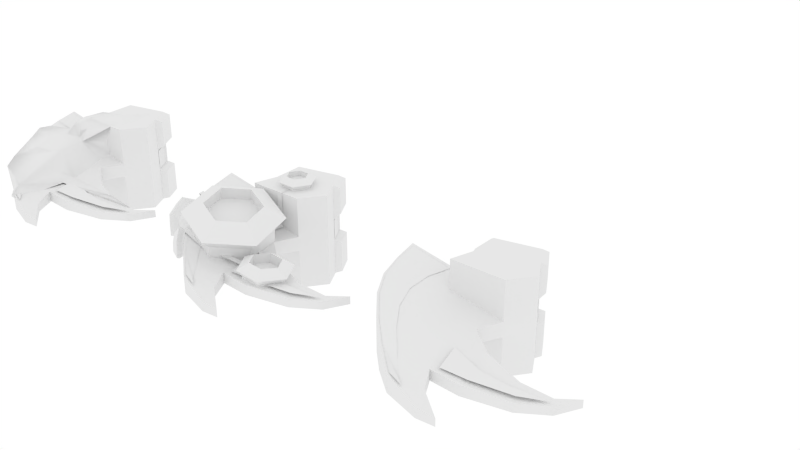 # Source: Explosive_Spinner_Blade.blend  (saved by Blender 2.78.0; exported with 4.5.12 LTS)
import bpy
from mathutils import Matrix  # noqa: F401  (used for matrix-valued properties, if any)

bpy.ops.wm.read_factory_settings(use_empty=True)
scene = bpy.context.scene
scene.name = 'Scene'

# ---- collections
col_collection_1 = bpy.data.collections.new('Collection 1'); scene.collection.children.link(col_collection_1)

# ---- materials (node trees are filled in below, after node groups)
mat_deadly_spinner = bpy.data.materials.new('Deadly Spinner')
mat_deadly_spinner.alpha_threshold = 0.0
mat_deadly_spinner.use_transparent_shadow = False
mat_deadly_spinner.roughness = 0.5

# ---- material node trees

# ---- world
world_world = bpy.data.worlds.new('World'); scene.world = world_world
world_world.color = (1.0, 1.0, 1.0)
world_world.use_sun_shadow = False
world_world.sun_shadow_jitter_overblur = 0.0
world_world.cycles.sampling_method = 'NONE'
world_world.cycles.sample_map_resolution = 256

# ---- meshes
me_explosive_spinner_blade_005 = bpy.data.meshes.new('Explosive Spinner Blade.005')
me_explosive_spinner_blade_005.from_pydata([(-1.592, 0.09765, 0.01477), (-1.547, 0.09242, 0.07225), (-1.335, 0.1367, -0.1815), (-1.29, 0.1315, -0.124), (-1.53, 0.09178, 0.05927), (-1.546, 0.08552, 0.101), (-1.342, 0.07825, 0.1262), (-1.357, 0.07199, 0.168), (-1.53, 0.03003, 0.6839), (-1.5, 0.02779, 0.6951), (-1.34, 0.07404, 0.1935), (-1.311, 0.07181, 0.2047), (-1.556, 0.1473, -0.2306), (-1.606, 0.1392, -0.1854), (-1.592, 0.0956, 0.02632), (-1.636, 0.09548, 0.03175), (-1.56, 0.04163, 0.6549), (-1.516, 0.04175, 0.6495), (-1.622, 0.08893, 0.1496), (-1.577, 0.08905, 0.1442), (-1.556, 0.06157, -0.2306), (-1.606, 0.05343, -0.1854), (-1.18, 0.2191, -0.4701), (-1.229, 0.2206, -0.46), (-1.182, 0.18, -0.3326), (-1.226, 0.1799, -0.3271), (-1.132, 0.09586, -0.4834), (-1.176, 0.08112, -0.4755), (-1.269, 0.08868, 0.1341), (-1.277, 0.07747, 0.1768), (-1.044, 0.1065, 0.1806), (-1.042, 0.09603, 0.2252), (-1.044, 0.3643, 0.1806), (-1.042, 0.3634, 0.2252), (-0.9416, 0.3643, 0.1806), (-0.9402, 0.3634, 0.2252)], [], [(0, 1, 3, 2), (4, 5, 7, 6), (8, 9, 11, 10), (12, 13, 15, 14), (19, 18, 16, 17), (13, 12, 20, 21), (22, 23, 25, 24), (23, 22, 26, 27), (28, 29, 31, 30), (30, 31, 33, 32), (32, 33, 35, 34)])
_ca = me_explosive_spinner_blade_005.color_attributes.new('Col', 'BYTE_COLOR', 'CORNER')
_ca.data.foreach_set('color', [0.0, 0.0, 1.0, 1.0, 0.0, 0.0, 1.0, 1.0, 0.0, 0.0, 1.0, 1.0, 0.0, 0.0, 1.0, 1.0, 0.0, 0.0, 1.0, 1.0, 0.0, 0.0, 1.0, 1.0, 0.0, 0.0, 1.0, 1.0, 0.0, 0.0, 1.0, 1.0, 0.0, 0.0, 1.0, 1.0, 0.0, 0.0, 1.0, 1.0, 0.0, 0.0, 1.0, 1.0, 0.0, 0.0, 1.0, 1.0, 0.0, 0.0, 1.0, 1.0, 0.0, 0.0, 1.0, 1.0, 0.0, 0.0, 1.0, 1.0, 0.0, 0.0, 1.0, 1.0, 0.0, 0.0, 1.0, 1.0, 0.0, 0.0, 1.0, 1.0, 0.0, 0.0, 1.0, 1.0, 0.0, 0.0, 1.0, 1.0, 0.0, 0.0, 1.0, 1.0, 0.0, 0.0, 1.0, 1.0, 0.0, 0.0, 1.0, 1.0, 0.0, 0.0, 1.0, 1.0, 0.0, 0.0, 1.0, 1.0, 0.0, 0.0, 1.0, 1.0, 0.0, 0.0, 1.0, 1.0, 0.0, 0.0, 1.0, 1.0, 0.0, 0.0, 1.0, 1.0, 0.0, 0.0, 1.0, 1.0, 0.0, 0.0, 1.0, 1.0, 0.0, 0.0, 1.0, 1.0, 0.0, 0.0, 1.0, 1.0, 0.0, 0.0, 1.0, 1.0, 0.0, 0.0, 1.0, 1.0, 0.0, 0.0, 1.0, 1.0, 0.0, 0.0, 1.0, 1.0, 0.0, 0.0, 1.0, 1.0, 0.0, 0.0, 1.0, 1.0, 0.0, 0.0, 1.0, 1.0, 0.0, 0.0, 1.0, 1.0, 0.0, 0.0, 1.0, 1.0, 0.0, 0.0, 1.0, 1.0, 0.0, 0.0, 1.0, 1.0])
me_explosive_spinner_blade_005.materials.append(mat_deadly_spinner)
me_explosive_spinner_blade_005.use_remesh_preserve_volume = False
me_explosive_spinner_blade_005.use_remesh_preserve_attributes = False
me_explosive_spinner_blade_005.use_mirror_vertex_groups = False
me_explosive_spinner_blade_005.use_paint_bone_selection = False
me_explosive_spinner_blade_005.use_paint_mask = True
me_explosive_spinner_blade_005.update()
me_explosive_spinner_blade_002 = bpy.data.meshes.new('Explosive Spinner Blade.002')
me_explosive_spinner_blade_002.from_pydata([(-0.866, 0.25, -0.5), (-2.054, 0.02863, 0.6314), (-2.052, 0.04037, 0.4844), (-1.036, 0.05682, 0.3707), (-1.205, 0.05432, 0.2874), (-1.375, 0.05163, 0.2524), (-1.545, 0.04607, 0.2716), (-1.715, 0.0405, 0.3232), (-1.884, 0.03509, 0.4178), (-1.045, 0.2201, -0.4862), (-1.224, 0.1901, -0.4518), (-1.402, 0.1602, -0.3562), (-1.581, 0.1302, -0.2069), (-1.76, 0.1003, -0.03163), (-1.939, 0.07032, 0.1802), (-1.045, 0.2199, -0.4722), (-1.756, 0.09843, -0.00588), (-1.928, 0.07101, 0.1908), (-0.866, 0.1571, 0.001818), (-1.04, 0.1381, -0.05593), (-1.743, 0.08125, 0.09614), (-1.901, 0.06409, 0.235), (-0.7139, 0.2486, 0.4126), (-0.7743, 0.3267, -0.04823), (-0.6597, 0.3267, 0.4373), (-0.6597, 0.1209, 0.4373), (-0.7743, 0.1209, -0.04823), (-0.7139, 0.08319, 0.4126), (-0.866, 0.08319, 0.001821), (-0.5065, 0.3267, 0.3494), (-0.5982, 0.3267, -0.04824), (-0.6367, 0.08319, 0.0001246), (-0.5617, 0.08319, 0.3253), (-0.5982, 0.1209, -0.04824), (-0.5065, 0.1209, 0.3494), (-1.042, 0.1728, -0.2249), (-0.866, 0.3606, 0.5), (-0.7124, 0.3622, 0.4153), (-1.04, 0.3606, -0.05313), (-1.036, 0.3606, 0.3707), (-0.5583, 0.3621, 0.3268), (-0.6343, 0.3621, -0.002864), (-0.866, 0.3622, 0.001823), (-0.8884, 0.2443, -0.4751), (-0.8935, 0.1858, -0.1645), (-0.6356, 0.07795, -0.003445), (-0.5592, 0.07795, 0.328), (-0.7089, 0.07795, 0.414), (-0.8636, 0.07795, -0.001759), (-1.456, 0.05942, 0.3101), (-1.501, 0.02255, 1.038), (-1.611, 0.03766, 0.859), (-1.682, 0.05477, 0.3683), (-1.541, 0.02601, 0.9763), (-1.514, 0.01848, 0.963), (-1.676, 0.05382, 0.5677), (-0.866, -0.25, -0.5), (-2.054, -0.02863, 0.6314), (-2.052, -0.04037, 0.4844), (-1.036, -0.05682, 0.3707), (-1.205, -0.05432, 0.2874), (-1.375, -0.05163, 0.2524), (-1.545, -0.04607, 0.2716), (-1.715, -0.0405, 0.3232), (-1.884, -0.03509, 0.4178), (-1.045, -0.2201, -0.4862), (-1.224, -0.1901, -0.4518), (-1.402, -0.1602, -0.3562), (-1.581, -0.1302, -0.2069), (-1.76, -0.1003, -0.03163), (-1.939, -0.07032, 0.1802), (-0.866, -0.1571, 0.001818), (-1.04, -0.1381, -0.05593), (-0.7139, -0.2486, 0.4126), (-0.7743, -0.3621, -0.04823), (-0.6597, -0.3621, 0.4373), (-0.6597, -0.1209, 0.4373), (-0.7743, -0.1209, -0.04823), (-0.7139, -0.08319, 0.4126), (-0.866, -0.08319, 0.001821), (-0.5065, -0.3621, 0.3494), (-0.5982, -0.3621, -0.04824), (-0.6367, -0.08319, 0.0001246), (-0.5617, -0.08319, 0.3253), (-0.5982, -0.1209, -0.04824), (-0.5065, -0.1209, 0.3494), (-0.866, -0.3606, 0.5), (-0.7124, -0.3622, 0.4153), (-1.04, -0.3606, -0.05313), (-1.036, -0.3606, 0.3707), (-0.866, -0.3622, 0.001823), (-0.6356, -0.07795, -0.003445), (-0.5592, -0.07795, 0.328), (-1.352, 0.003921, 1.15), (-1.524, 0.00721, 1.062), (-1.654, 0.02013, 0.8727), (-1.729, 0.0405, 0.5482), (-1.352, -0.05432, 1.15), (-1.524, -0.05163, 1.062), (-1.654, -0.04607, 0.8727), (-1.729, -0.0405, 0.5482), (-1.205, -0.05432, 0.2874), (-1.443, -0.00203, 1.012), (-1.451, 0.01214, 0.7828), (-1.339, 0.02398, 0.4692), (-1.443, -0.05163, 1.012), (-1.451, -0.04607, 0.7828), (-1.339, -0.0405, 0.4692), (-1.547, 0.03396, 0.7697), (-1.538, 0.04095, 0.5577), (-1.977, 0.06755, 0.3249), (-0.7089, -0.07795, 0.414), (-0.8636, -0.07795, -0.001759), (-1.787, 0.1591, -0.1144), (-1.236, 0.2198, -0.4741), (-1.508, 0.104, 0.1932), (-1.44, 0.04521, 0.2663), (-1.085, 0.2013, -0.4719), (-1.336, 0.1901, -0.4307), (-1.231, -0.0495, -0.4455), (-1.12, 0.07332, 0.195), (-1.619, 0.1408, -0.2836), (-1.568, 0.05662, 0.2946), (-1.425, -0.002135, 0.7845), (-1.464, 0.05253, 0.7706), (-1.49, 0.009277, 0.7476), (-1.906, 0.07289, 0.1315), (-1.889, 0.1344, 0.2074), (-1.889, 0.04196, 0.2525), (-1.438, -0.005437, 0.9623), (-1.45, 0.01039, 0.9583), (-1.457, -0.002132, 0.9516), (-1.967, 0.05372, 0.1905), (-1.965, 0.07491, 0.2115), (-1.958, 0.03885, 0.2372), (-1.001, 0.1864, -0.3064), (-0.9272, 0.1731, -0.1773), (-1.025, 0.0873, 0.2025), (-1.036, 0.2105, 0.1806), (-1.038, 0.3591, -0.08391), (-1.036, 0.359, 0.257), (-1.054, 0.38, 0.02049), (-0.9106, 0.3802, -0.01016), (-0.9932, 0.3583, 0.3367), (-0.8759, 0.3938, 0.209), (-0.8333, 0.3572, 0.02893), (-0.5965, 0.3578, 0.3274), (-0.905, 0.1141, 0.003904), (-0.8783, 0.2208, 0.004258), (-0.9031, 0.3379, -0.005446), (-1.379, 0.224, 0.1012), (-1.213, 0.2241, 0.07734), (-1.187, 0.2243, 0.05928), (-1.147, 0.2252, -0.03486), (-1.14, 0.2249, -0.06742), (-1.176, 0.2247, -0.1708), (-1.284, 0.2248, -0.2374), (-1.329, 0.2246, -0.2414), (-1.485, 0.2243, -0.1308), (-1.468, 0.2241, 0.02892), (-1.427, 0.2242, 0.08396), (-1.097, 0.3229, -0.1254), (-1.034, 0.3352, -0.1239), (-0.9859, 0.3375, -0.1292), (-0.9894, 0.2652, -0.1937), (-1.024, 0.2581, -0.1947), (-1.109, 0.2929, -0.1505), (-1.749, 0.02086, -0.01875), (-1.505, -0.01432, -0.2648), (-1.102, 0.3014, 0.02214), (-1.093, 0.3166, 0.01702), (-1.086, 0.3397, -0.009687), (-1.092, 0.3442, -0.03908), (-1.108, 0.3325, -0.05876), (-1.139, 0.2759, -0.03059)], [], [(68, 69, 13, 12), (55, 51, 108, 109), (49, 52, 55, 109), (67, 68, 12, 11), (27, 32, 34, 25), (69, 70, 14, 13), (60, 66, 65, 72, 59), (20, 16, 17, 110, 21), (56, 65, 9, 0), (65, 66, 10, 9), (11, 12, 6, 5), (12, 13, 7, 6), (19, 9, 10, 4, 3), (10, 11, 5, 4), (66, 67, 11, 10), (14, 70, 58, 2), (7, 63, 100, 96), (37, 24, 29, 40), (26, 28, 18, 42, 23), (29, 34, 33, 30), (51, 53, 54, 108), (47, 111, 92, 46), (64, 57, 58, 70), (86, 87, 73, 78, 22, 37, 36), (42, 18, 19, 38), (25, 34, 29, 24), (57, 64, 8, 1), (30, 33, 26, 23), (79, 28, 31, 82), (59, 89, 86, 36, 39, 3), (28, 79, 71, 56, 0, 18), (0, 9, 19, 18), (27, 78, 83, 32), (37, 22, 27, 25, 24), (40, 29, 30, 41), (32, 83, 82, 31), (31, 28, 26, 33), (8, 64, 63, 7), (91, 45, 46, 92), (32, 31, 33, 34), (41, 30, 23, 42), (45, 91, 112, 48), (44, 43, 15, 35), (13, 14, 8, 7), (53, 50, 54), (38, 39, 36, 37, 40, 41, 42), (3, 39, 38, 19), (78, 76, 85, 83), (67, 61, 62, 68), (68, 62, 63, 69), (69, 63, 64, 70), (1, 2, 58, 57), (66, 60, 61, 67), (77, 74, 90, 71, 79), (80, 81, 84, 85), (72, 65, 56, 71), (90, 88, 72, 71), (76, 75, 80, 85), (81, 74, 77, 84), (87, 75, 76, 78, 73), (82, 84, 77, 79), (83, 85, 84, 82), (59, 72, 88, 89), (80, 75, 87, 86, 89, 88, 90, 74, 81), (8, 14, 2, 1), (94, 98, 97, 93), (95, 99, 98, 94), (96, 100, 99, 95), (102, 93, 97, 105), (103, 102, 105, 106), (104, 103, 106, 107), (94, 93, 102), (95, 94, 102, 103), (96, 95, 103, 104), (107, 101, 4, 104), (4, 60, 59, 3), (5, 6, 7, 96, 104, 4), (60, 101, 107, 100, 63, 62, 61), (100, 107, 106, 99), (99, 106, 105, 98), (98, 105, 97), (137, 138, 152), (118, 121, 158, 157), (118, 114, 119), (114, 117, 119), (159, 158, 121, 113), (118, 157, 156, 114), (122, 127, 128), (122, 124, 115), (124, 131, 130), (116, 125, 122), (116, 124, 123), (128, 133, 134), (160, 159, 127, 115), (129, 130, 131), (123, 131, 125), (123, 130, 129), (133, 132, 134), (126, 133, 127), (135, 114, 156, 155), (162, 161, 173, 172, 139), (136, 148, 147), (139, 141, 144), (153, 152, 169, 174), (148, 136, 149), (145, 142, 144), (140, 143, 144), (149, 139, 142), (141, 140, 144), (142, 139, 144), (146, 145, 144), (143, 146, 144), (165, 164, 136, 135), (172, 171, 141, 139), (145, 149, 142), (135, 117, 114), (120, 137, 152, 151), (116, 120, 151, 150), (122, 115, 127), (122, 125, 124), (124, 125, 131), (116, 123, 125), (116, 115, 124), (128, 127, 133), (113, 126, 127), (123, 129, 131), (123, 124, 130), (126, 132, 133), (136, 164, 163, 149), (155, 154, 166), (163, 162, 139, 149), (150, 151, 152, 153, 154, 155, 156, 157, 158, 159, 160), (116, 150, 160, 115), (161, 162, 163, 164, 165, 166), (141, 171, 170, 140), (135, 155, 166, 165), (159, 113, 127), (168, 167, 121), (113, 121, 167), (118, 119, 168), (167, 132, 126), (118, 168, 121), (167, 126, 113), (134, 132, 167), (174, 173, 161, 166, 154, 153), (169, 170, 171, 172, 173, 174), (138, 140, 152), (170, 169, 140), (140, 169, 152)])
me_explosive_spinner_blade_002.polygons.foreach_set('use_smooth', [True] * 149)
_k = set([(0, 9), (0, 18), (0, 56), (1, 2), (1, 8), (1, 57), (2, 14), (3, 4), (3, 19), (3, 39), (4, 60), (4, 104), (7, 8), (7, 63), (7, 96), (9, 10), (10, 11), (11, 12), (12, 13), (13, 14), (18, 19), (18, 28), (18, 42), (19, 38), (22, 27), (22, 37), (23, 26), (23, 30), (23, 42), (24, 25), (24, 29), (24, 37), (25, 27), (25, 34), (26, 28), (26, 33), (27, 32), (27, 78), (28, 31), (28, 79), (29, 30), (29, 34), (29, 40), (30, 33), (30, 41), (31, 32), (31, 33), (31, 82), (32, 34), (32, 83), (33, 34), (36, 37), (36, 39), (36, 86), (37, 40), (38, 39), (38, 42), (40, 41), (41, 42), (56, 65), (56, 71), (57, 58), (57, 64), (58, 70), (59, 60), (59, 72), (59, 89), (63, 64), (63, 100), (65, 66), (66, 67), (67, 68), (68, 69), (69, 70), (71, 72), (71, 79), (71, 90), (72, 88), (73, 78), (73, 87), (74, 77), (74, 81), (74, 90), (75, 76), (75, 80), (75, 87), (76, 78), (76, 85), (77, 79), (77, 84), (78, 83), (79, 82), (80, 81), (80, 85), (81, 84), (82, 83), (82, 84), (83, 85), (84, 85), (86, 87), (86, 89), (88, 89), (88, 90), (93, 94), (93, 97), (93, 102), (94, 95), (95, 96), (97, 98), (97, 105), (98, 99), (99, 100), (101, 107), (102, 103), (103, 104), (105, 106), (106, 107)])
me_explosive_spinner_blade_002.attributes.new('sharp_edge', 'BOOLEAN', 'EDGE').data.foreach_set('value', [ (min(e.vertices), max(e.vertices)) in _k for e in me_explosive_spinner_blade_002.edges])
_ca = me_explosive_spinner_blade_002.color_attributes.new('Col', 'BYTE_COLOR', 'CORNER')
_ca.data.foreach_set('color', [1.0, 0.0, 0.0, 1.0, 1.0, 0.0, 0.0, 1.0, 1.0, 0.0, 0.0, 1.0, 1.0, 0.0, 0.0, 1.0, 0.0, 1.0, 0.0, 1.0, 0.0, 1.0, 0.0, 1.0, 0.0, 1.0, 0.0, 1.0, 0.0, 1.0, 0.0, 1.0, 0.0, 1.0, 0.0, 1.0, 0.0, 1.0, 0.0, 1.0, 0.0, 1.0, 0.0, 1.0, 0.0, 1.0, 0.0, 1.0, 1.0, 0.0, 0.0, 1.0, 1.0, 0.0, 0.0, 1.0, 1.0, 0.0, 0.0, 1.0, 1.0, 0.0, 0.0, 1.0, 0.0, 0.0, 0.0, 1.0, 0.0, 0.0, 0.0, 1.0, 0.0, 0.0, 0.0, 1.0, 0.0, 0.0, 0.0, 1.0, 1.0, 0.0, 0.0, 1.0, 1.0, 0.0, 0.0, 1.0, 1.0, 0.0, 0.0, 1.0, 1.0, 0.0, 0.0, 1.0, 1.0, 0.0, 0.0, 1.0, 1.0, 0.0, 0.0, 1.0, 1.0, 0.0, 0.0, 1.0, 1.0, 0.0, 0.0, 1.0, 1.0, 0.0, 0.0, 1.0, 0.0, 1.0, 0.0, 1.0, 0.0, 1.0, 0.0, 1.0, 0.0, 1.0, 0.0, 1.0, 0.0, 1.0, 0.0, 1.0, 0.0, 1.0, 0.0, 1.0, 1.0, 0.0, 0.0, 1.0, 1.0, 0.0, 0.0, 1.0, 1.0, 0.0, 0.0, 1.0, 1.0, 0.0, 0.0, 1.0, 1.0, 0.0, 0.0, 1.0, 1.0, 0.0, 0.0, 1.0, 1.0, 0.0, 0.0, 1.0, 1.0, 0.0, 0.0, 1.0, 1.0, 0.0, 0.0, 1.0, 1.0, 0.0, 0.0, 1.0, 1.0, 0.0, 0.0, 1.0, 1.0, 0.0, 0.0, 1.0, 1.0, 0.0, 0.0, 1.0, 1.0, 0.0, 0.0, 1.0, 1.0, 0.0, 0.0, 1.0, 1.0, 0.0, 0.0, 1.0, 1.0, 0.0, 0.0, 1.0, 1.0, 0.0, 0.0, 1.0, 1.0, 0.0, 0.0, 1.0, 1.0, 0.0, 0.0, 1.0, 1.0, 0.0, 0.0, 1.0, 1.0, 0.0, 0.0, 1.0, 1.0, 0.0, 0.0, 1.0, 1.0, 0.0, 0.0, 1.0, 1.0, 0.0, 0.0, 1.0, 1.0, 0.0, 0.0, 1.0, 1.0, 0.0, 0.0, 1.0, 1.0, 0.0, 0.0, 1.0, 1.0, 0.0, 0.0, 1.0, 1.0, 0.0, 0.0, 1.0, 1.0, 0.0, 0.0, 1.0, 1.0, 0.0, 0.0, 1.0, 1.0, 0.0, 0.0, 1.0, 1.0, 0.0, 0.0, 1.0, 1.0, 0.0, 0.0, 1.0, 1.0, 0.0, 0.0, 1.0, 1.0, 0.0, 0.0, 1.0, 0.0, 0.0, 0.0, 1.0, 0.0, 0.0, 0.0, 1.0, 0.0, 0.0, 0.0, 1.0, 0.0, 0.0, 0.0, 1.0, 0.0, 0.0, 0.0, 1.0, 0.0, 0.0, 0.0, 1.0, 0.0, 0.0, 0.0, 1.0, 0.0, 0.0, 0.0, 1.0, 0.0, 0.0, 0.0, 1.0, 0.0, 0.0, 0.0, 1.0, 0.0, 0.0, 0.0, 1.0, 0.0, 0.0, 0.0, 1.0, 0.0, 0.0, 0.0, 1.0, 0.0, 1.0, 0.0, 1.0, 0.0, 1.0, 0.0, 1.0, 0.0, 1.0, 0.0, 1.0, 0.0, 1.0, 0.0, 1.0, 0.0, 1.0, 0.0, 1.0, 0.0, 1.0, 0.0, 1.0, 0.0, 1.0, 0.0, 1.0, 0.0, 1.0, 0.0, 1.0, 1.0, 0.0, 0.0, 1.0, 1.0, 0.0, 0.0, 1.0, 1.0, 0.0, 0.0, 1.0, 1.0, 0.0, 0.0, 1.0, 0.0, 0.0, 0.0, 1.0, 0.0, 0.0, 0.0, 1.0, 0.0, 0.0, 0.0, 1.0, 0.0, 0.0, 0.0, 1.0, 0.0, 0.0, 0.0, 1.0, 0.0, 0.0, 0.0, 1.0, 0.0, 0.0, 0.0, 1.0, 0.0, 0.0, 0.0, 1.0, 0.0, 0.0, 0.0, 1.0, 0.0, 0.0, 0.0, 1.0, 0.0, 0.0, 0.0, 1.0, 0.0, 0.0, 0.0, 1.0, 0.0, 0.0, 0.0, 1.0, 0.0, 0.0, 0.0, 1.0, 0.0, 0.0, 0.0, 1.0, 1.0, 0.0, 0.0, 1.0, 1.0, 0.0, 0.0, 1.0, 1.0, 0.0, 0.0, 1.0, 1.0, 0.0, 0.0, 1.0, 0.0, 0.0, 0.0, 1.0, 0.0, 0.0, 0.0, 1.0, 0.0, 0.0, 0.0, 1.0, 0.0, 0.0, 0.0, 1.0, 0.0, 0.0, 0.0, 1.0, 0.0, 0.0, 0.0, 1.0, 0.0, 0.0, 0.0, 1.0, 0.0, 0.0, 0.0, 1.0, 0.0, 0.0, 0.0, 1.0, 0.0, 0.0, 0.0, 1.0, 0.0, 0.0, 0.0, 1.0, 0.0, 0.0, 0.0, 1.0, 0.0, 0.0, 0.0, 1.0, 0.0, 0.0, 0.0, 1.0, 1.0, 0.0, 0.0, 1.0, 1.0, 0.0, 0.0, 1.0, 1.0, 0.0, 0.0, 1.0, 1.0, 0.0, 0.0, 1.0, 1.0, 0.0, 0.0, 1.0, 1.0, 0.0, 0.0, 1.0, 1.0, 0.0, 0.0, 1.0, 1.0, 0.0, 0.0, 1.0, 1.0, 0.0, 0.0, 1.0, 1.0, 0.0, 0.0, 1.0, 0.0, 0.0, 0.0, 1.0, 0.0, 0.0, 0.0, 1.0, 0.0, 0.0, 0.0, 1.0, 0.0, 0.0, 0.0, 1.0, 0.0, 0.0, 0.0, 1.0, 0.0, 0.0, 0.0, 1.0, 0.0, 0.0, 0.0, 1.0, 0.0, 0.0, 0.0, 1.0, 0.0, 0.0, 0.0, 1.0, 0.0, 0.0, 0.0, 1.0, 0.0, 0.0, 0.0, 1.0, 0.0, 0.0, 0.0, 1.0, 0.0, 0.0, 0.0, 1.0, 0.0, 0.0, 0.0, 1.0, 0.0, 0.0, 0.0, 1.0, 0.0, 0.0, 0.0, 1.0, 0.0, 0.0, 0.0, 1.0, 0.0, 0.0, 0.0, 1.0, 0.0, 0.0, 0.0, 1.0, 0.0, 0.0, 0.0, 1.0, 0.0, 0.0, 0.0, 1.0, 1.0, 0.0, 0.0, 1.0, 1.0, 0.0, 0.0, 1.0, 1.0, 0.0, 0.0, 1.0, 1.0, 0.0, 0.0, 1.0, 0.0, 1.0, 0.0, 1.0, 0.0, 1.0, 0.0, 1.0, 0.0, 1.0, 0.0, 1.0, 0.0, 1.0, 0.0, 1.0, 0.0, 0.0, 0.0, 1.0, 0.0, 0.0, 0.0, 1.0, 0.0, 0.0, 0.0, 1.0, 0.0, 0.0, 0.0, 1.0, 0.0, 0.0, 0.0, 1.0, 0.0, 0.0, 0.0, 1.0, 0.0, 0.0, 0.0, 1.0, 0.0, 0.0, 0.0, 1.0, 0.0, 1.0, 0.0, 1.0, 0.0, 1.0, 0.0, 1.0, 0.0, 1.0, 0.0, 1.0, 0.0, 1.0, 0.0, 1.0, 0.0, 1.0, 0.0, 1.0, 0.0, 1.0, 0.0, 1.0, 0.0, 1.0, 0.0, 1.0, 0.0, 1.0, 0.0, 1.0, 1.0, 0.0, 0.0, 1.0, 1.0, 0.0, 0.0, 1.0, 1.0, 0.0, 0.0, 1.0, 1.0, 0.0, 0.0, 1.0, 0.0, 1.0, 0.0, 1.0, 0.0, 1.0, 0.0, 1.0, 0.0, 1.0, 0.0, 1.0, 0.0, 0.0, 0.0, 1.0, 0.0, 0.0, 0.0, 1.0, 0.0, 0.0, 0.0, 1.0, 0.0, 0.0, 0.0, 1.0, 0.0, 0.0, 0.0, 1.0, 0.0, 0.0, 0.0, 1.0, 0.0, 0.0, 0.0, 1.0, 0.0, 0.0, 0.0, 1.0, 0.0, 0.0, 0.0, 1.0, 0.0, 0.0, 0.0, 1.0, 0.0, 0.0, 0.0, 1.0, 0.0, 0.0, 0.0, 1.0, 0.0, 0.0, 0.0, 1.0, 0.0, 0.0, 0.0, 1.0, 0.0, 0.0, 0.0, 1.0, 1.0, 0.0, 0.0, 1.0, 1.0, 0.0, 0.0, 1.0, 1.0, 0.0, 0.0, 1.0, 1.0, 0.0, 0.0, 1.0, 1.0, 0.0, 0.0, 1.0, 1.0, 0.0, 0.0, 1.0, 1.0, 0.0, 0.0, 1.0, 1.0, 0.0, 0.0, 1.0, 1.0, 0.0, 0.0, 1.0, 1.0, 0.0, 0.0, 1.0, 1.0, 0.0, 0.0, 1.0, 1.0, 0.0, 0.0, 1.0, 1.0, 0.0, 0.0, 1.0, 1.0, 0.0, 0.0, 1.0, 1.0, 0.0, 0.0, 1.0, 1.0, 0.0, 0.0, 1.0, 1.0, 0.0, 0.0, 1.0, 1.0, 0.0, 0.0, 1.0, 1.0, 0.0, 0.0, 1.0, 1.0, 0.0, 0.0, 1.0, 0.0, 0.0, 0.0, 1.0, 0.0, 0.0, 0.0, 1.0, 0.0, 0.0, 0.0, 1.0, 0.0, 0.0, 0.0, 1.0, 0.0, 0.0, 0.0, 1.0, 0.0, 0.0, 0.0, 1.0, 0.0, 0.0, 0.0, 1.0, 0.0, 0.0, 0.0, 1.0, 0.0, 0.0, 0.0, 1.0, 1.0, 0.0, 0.0, 1.0, 1.0, 0.0, 0.0, 1.0, 1.0, 0.0, 0.0, 1.0, 1.0, 0.0, 0.0, 1.0, 0.0, 0.0, 0.0, 1.0, 0.0, 0.0, 0.0, 1.0, 0.0, 0.0, 0.0, 1.0, 0.0, 0.0, 0.0, 1.0, 0.0, 0.0, 0.0, 1.0, 0.0, 0.0, 0.0, 1.0, 0.0, 0.0, 0.0, 1.0, 0.0, 0.0, 0.0, 1.0, 0.0, 0.0, 0.0, 1.0, 0.0, 0.0, 0.0, 1.0, 0.0, 0.0, 0.0, 1.0, 0.0, 0.0, 0.0, 1.0, 0.0, 0.0, 0.0, 1.0, 0.0, 0.0, 0.0, 1.0, 0.0, 0.0, 0.0, 1.0, 0.0, 0.0, 0.0, 1.0, 0.0, 0.0, 0.0, 1.0, 0.0, 0.0, 0.0, 1.0, 0.0, 0.0, 0.0, 1.0, 0.0, 0.0, 0.0, 1.0, 0.0, 0.0, 0.0, 1.0, 0.0, 0.0, 0.0, 1.0, 0.0, 0.0, 0.0, 1.0, 0.0, 0.0, 0.0, 1.0, 0.0, 0.0, 0.0, 1.0, 0.0, 0.0, 0.07421, 1.0, 0.0, 0.0, 0.07421, 1.0, 0.0, 0.0, 0.07421, 1.0, 0.0, 0.0, 0.07421, 1.0, 0.0, 0.0, 0.0, 1.0, 0.0, 0.0, 0.0, 1.0, 0.0, 0.0, 0.0, 1.0, 0.0, 0.0, 0.0, 1.0, 0.0, 0.0, 0.0, 1.0, 0.0, 0.0, 0.0, 1.0, 0.0, 0.0, 0.0, 1.0, 0.0, 0.0, 0.0, 1.0, 0.0, 0.0, 0.0, 1.0, 1.0, 0.0, 0.0, 1.0, 1.0, 0.0, 0.0, 1.0, 1.0, 0.0, 0.0, 1.0, 1.0, 0.0, 0.0, 1.0, 1.0, 0.0, 0.0, 1.0, 1.0, 0.0, 0.0, 1.0, 1.0, 0.0, 0.0, 1.0, 1.0, 0.0, 0.0, 1.0, 1.0, 0.0, 0.0, 1.0, 1.0, 0.0, 0.0, 1.0, 1.0, 0.0, 0.0, 1.0, 1.0, 0.0, 0.0, 1.0, 1.0, 0.0, 0.0, 1.0, 1.0, 0.0, 0.0, 1.0, 1.0, 0.0, 0.0, 1.0, 1.0, 0.0, 0.0, 1.0, 1.0, 0.0, 0.0, 1.0, 1.0, 0.0, 0.0, 1.0, 1.0, 0.0, 0.0, 1.0, 1.0, 0.0, 0.0, 1.0, 1.0, 0.0, 0.0, 1.0, 1.0, 0.0, 0.0, 1.0, 1.0, 0.0, 0.0, 1.0, 1.0, 0.0, 0.0, 1.0, 1.0, 0.0, 0.0, 1.0, 1.0, 0.0, 0.0, 1.0, 1.0, 0.0, 0.0, 1.0, 1.0, 0.0, 0.0, 1.0, 1.0, 0.0, 0.0, 1.0, 1.0, 0.0, 0.0, 1.0, 1.0, 0.0, 0.0, 1.0, 1.0, 0.0, 0.0, 1.0, 1.0, 0.0, 0.0, 1.0, 1.0, 0.0, 0.0, 1.0, 1.0, 0.0, 0.0, 1.0, 1.0, 0.0, 0.0, 1.0, 1.0, 0.0, 0.0, 1.0, 1.0, 0.0, 0.0, 1.0, 1.0, 0.0, 0.0, 1.0, 1.0, 0.0, 0.0, 1.0, 1.0, 0.0, 0.0, 1.0, 1.0, 0.0, 0.0, 1.0, 1.0, 0.0, 0.0, 1.0, 1.0, 0.0, 0.0, 1.0, 1.0, 0.0, 0.0, 1.0, 1.0, 0.0, 0.0, 1.0, 1.0, 0.0, 0.0, 1.0, 1.0, 0.0, 0.0, 1.0, 1.0, 0.0, 0.0, 1.0, 1.0, 0.0, 0.0, 1.0, 1.0, 0.0, 0.0, 1.0, 1.0, 0.0, 0.0, 1.0, 1.0, 0.0, 0.0, 1.0, 1.0, 0.0, 0.0, 1.0, 1.0, 0.0, 0.0, 1.0, 1.0, 0.0, 0.0, 1.0, 1.0, 0.0, 0.0, 1.0, 1.0, 0.0, 0.0, 1.0, 1.0, 0.0, 0.0, 1.0, 1.0, 0.0, 0.0, 1.0, 1.0, 0.0, 0.0, 1.0, 1.0, 0.0, 0.0, 1.0, 1.0, 0.0, 0.0, 1.0, 1.0, 0.0, 0.0, 1.0, 1.0, 0.0, 0.0, 1.0, 1.0, 0.0, 0.0, 1.0, 1.0, 0.0, 0.0, 1.0, 1.0, 0.0, 0.0, 1.0, 1.0, 0.0, 0.0, 1.0, 1.0, 0.0, 0.0, 1.0, 1.0, 0.0, 0.0, 1.0, 0.0, 0.0, 1.0, 1.0, 0.0, 0.0, 1.0, 1.0, 0.0, 0.0, 1.0, 1.0, 0.0, 0.0, 1.0, 1.0, 0.0, 0.0, 1.0, 1.0, 0.0, 0.0, 1.0, 1.0, 0.0, 0.0, 1.0, 1.0, 0.0, 0.0, 1.0, 1.0, 0.0, 0.0, 1.0, 1.0, 0.0, 0.0, 1.0, 1.0, 0.0, 0.0, 1.0, 1.0, 0.0, 0.0, 1.0, 1.0, 0.0, 0.0, 1.0, 1.0, 0.0, 0.0, 0.9911, 0.9961, 0.0, 0.0, 1.0, 1.0, 0.0, 0.0, 1.0, 1.0, 0.0, 0.0, 1.0, 1.0, 0.0, 0.0, 1.0, 1.0, 0.0, 0.0, 1.0, 1.0, 0.0, 0.0, 1.0, 1.0, 0.0, 0.0, 1.0, 1.0, 0.0, 0.0, 1.0, 1.0, 0.0, 0.0, 1.0, 1.0, 0.0, 0.0, 1.0, 1.0, 0.0, 0.0, 1.0, 1.0, 0.0, 0.0, 1.0, 1.0, 0.0, 0.0, 1.0, 1.0, 0.0, 0.0, 1.0, 1.0, 0.0, 0.0, 1.0, 1.0, 0.0, 0.0, 1.0, 1.0, 0.0, 0.0, 1.0, 1.0, 0.0, 0.0, 1.0, 1.0, 0.0, 0.0, 1.0, 1.0, 0.0, 0.0, 1.0, 1.0, 0.0, 0.0, 1.0, 1.0, 0.0, 0.0, 1.0, 1.0, 0.0, 0.0, 1.0, 1.0, 0.0, 0.0, 1.0, 1.0, 0.0, 0.0, 1.0, 1.0, 0.0, 0.0, 1.0, 1.0, 0.0, 0.0, 1.0, 1.0, 0.0, 0.0, 1.0, 1.0, 0.0, 0.0, 1.0, 1.0, 0.0, 0.0, 1.0, 1.0, 0.0, 0.0, 1.0, 1.0, 0.0, 0.0, 1.0, 1.0, 0.0, 0.0, 1.0, 1.0, 0.0, 0.0, 1.0, 1.0, 0.0, 0.0, 1.0, 1.0, 0.0, 0.0, 1.0, 1.0, 0.0, 0.0, 1.0, 1.0, 0.0, 0.0, 1.0, 1.0, 0.0, 0.0, 1.0, 1.0, 0.0, 0.0, 1.0, 1.0, 0.0, 0.0, 1.0, 1.0, 0.0, 0.0, 1.0, 1.0, 0.0, 0.0, 1.0, 1.0, 0.0, 0.0, 1.0, 1.0, 0.0, 0.0, 1.0, 1.0, 0.0, 0.0, 1.0, 1.0, 0.0, 0.0, 1.0, 1.0, 0.0, 0.0, 1.0, 1.0, 0.0, 0.0, 0.9911, 0.9961, 0.0, 0.0, 1.0, 1.0, 0.0, 0.0, 1.0, 1.0, 0.0, 0.0, 1.0, 1.0, 0.0, 0.0, 1.0, 1.0, 0.0, 0.0, 1.0, 1.0, 0.0, 0.0, 1.0, 1.0, 0.0, 0.0, 1.0, 1.0, 0.0, 0.0, 1.0, 1.0, 0.0, 0.0, 1.0, 1.0, 0.0, 0.0, 1.0, 1.0, 0.0, 0.0, 1.0, 1.0, 0.0, 0.0, 1.0, 1.0, 0.0, 0.0, 1.0, 1.0, 0.0, 0.0, 1.0, 1.0, 0.0, 0.0, 1.0, 1.0, 0.0, 0.0, 1.0, 1.0, 0.0, 0.0, 1.0, 1.0, 0.0, 0.0, 1.0, 1.0, 0.0, 0.0, 1.0, 1.0, 0.0, 0.0, 1.0, 1.0, 0.0, 0.0, 1.0, 1.0, 0.0, 0.0, 1.0, 1.0, 0.0, 0.0, 1.0, 1.0, 0.0, 0.0, 1.0, 1.0, 0.0, 0.0, 1.0, 1.0, 0.0, 0.0, 1.0, 1.0, 0.0, 0.0, 1.0, 1.0, 0.0, 0.0, 1.0, 1.0, 0.0, 0.0, 1.0, 1.0, 0.0, 0.0, 1.0, 1.0, 0.0, 0.0, 1.0, 1.0, 0.0, 0.0, 1.0, 1.0, 0.0, 0.0, 1.0, 1.0, 0.0, 0.0, 1.0, 1.0, 0.0, 0.0, 1.0, 1.0, 0.0, 0.0, 1.0, 1.0, 0.0, 0.0, 1.0, 1.0, 0.0, 0.0, 1.0, 1.0, 0.0, 0.0, 1.0, 1.0, 0.0, 0.0, 1.0, 1.0, 0.0, 0.0, 1.0, 1.0, 0.0, 0.0, 1.0, 1.0, 0.0, 0.0, 1.0, 1.0, 0.0, 0.0, 1.0, 1.0, 0.0, 0.0, 1.0, 1.0, 0.0, 0.0, 1.0, 1.0, 0.0, 0.0, 1.0, 1.0, 0.0, 0.0, 1.0, 1.0, 0.0, 0.0, 1.0, 1.0, 0.0, 0.0, 1.0, 1.0, 0.0, 0.0, 1.0, 1.0, 0.0, 0.0, 1.0, 1.0, 0.0, 0.0, 1.0, 1.0, 0.0, 0.0, 1.0, 1.0, 0.0, 0.0, 1.0, 1.0, 0.0, 0.0, 1.0, 1.0, 0.0, 0.0, 1.0, 1.0, 0.0, 0.0, 1.0, 1.0, 0.0, 0.0, 1.0, 1.0, 0.0, 0.0, 1.0, 1.0, 0.0, 0.0, 1.0, 1.0, 0.0, 0.0, 1.0, 1.0, 0.0, 0.0, 1.0, 1.0, 0.0, 0.0, 1.0, 1.0, 0.0, 0.0, 1.0, 1.0, 0.0, 0.0, 1.0, 1.0, 0.0, 0.0, 1.0, 1.0, 0.0, 0.0, 1.0, 1.0, 0.0, 0.0, 1.0, 1.0, 0.0, 0.0, 1.0, 1.0, 0.0, 0.0, 1.0, 1.0, 0.0, 0.0, 1.0, 1.0, 0.0, 0.0, 1.0, 1.0, 0.0, 0.0, 1.0, 1.0, 0.0, 0.0, 1.0, 1.0, 0.0, 0.0, 1.0, 1.0, 0.0, 0.0, 1.0, 1.0, 0.0, 0.0, 1.0, 1.0, 0.0, 0.0, 1.0, 1.0, 0.0, 0.0, 1.0, 1.0, 0.0, 0.0, 1.0, 1.0, 0.0, 0.0, 1.0, 1.0, 0.0, 0.0, 1.0, 1.0, 0.0, 0.0, 1.0, 1.0, 0.0, 0.0, 1.0, 1.0, 0.0, 0.0, 1.0, 1.0, 0.0, 0.0, 1.0, 1.0, 0.0, 0.0, 1.0, 1.0, 0.0, 0.0, 1.0, 1.0, 0.0, 0.0, 1.0, 1.0, 0.0, 0.0, 1.0, 1.0, 0.0, 0.0, 1.0, 1.0, 0.0, 0.0, 1.0, 1.0, 0.0, 0.0, 1.0, 1.0, 0.0, 0.0, 1.0, 1.0, 0.0, 0.0, 1.0, 1.0, 0.0, 0.0, 1.0, 1.0, 0.0, 0.0, 1.0, 1.0, 0.0, 0.0, 1.0, 1.0, 0.0, 0.0, 1.0, 1.0, 0.0, 0.0, 1.0, 1.0, 0.0, 0.0, 1.0, 1.0, 0.0, 0.0, 1.0, 1.0, 0.0, 0.0, 1.0, 1.0, 0.0, 0.0, 1.0, 1.0, 0.0, 0.0, 1.0, 1.0, 0.0, 0.0, 1.0, 1.0, 0.0, 0.0, 1.0, 1.0, 0.0, 0.0, 1.0, 1.0, 0.0, 0.0, 1.0, 1.0, 0.0, 0.0, 0.9911, 0.9961, 0.0, 0.0, 1.0, 1.0, 0.0, 0.0, 1.0, 1.0, 0.0, 0.0, 1.0, 1.0, 0.0, 0.0, 1.0, 1.0, 0.0, 0.0, 1.0, 1.0, 0.0, 0.0, 1.0, 1.0, 0.0, 0.0, 0.9911, 0.9961, 0.0, 0.0, 1.0, 1.0, 0.0, 0.0, 1.0, 1.0, 0.0, 0.0, 1.0, 1.0, 0.0, 0.0, 1.0, 1.0, 0.0, 0.0, 1.0, 1.0, 0.0, 0.0, 1.0, 1.0, 0.0, 0.0, 1.0, 1.0, 0.0, 0.0, 1.0, 1.0, 0.0, 0.0, 1.0, 1.0, 0.0, 0.0, 1.0, 1.0, 0.0, 0.0, 1.0, 1.0, 0.0, 0.0, 1.0, 1.0, 0.0, 0.0, 1.0, 1.0, 0.0, 0.0, 1.0, 1.0, 0.0, 0.0, 1.0, 1.0, 0.0, 0.0, 0.9911, 0.9961, 0.0, 0.0, 0.9911, 0.9961, 0.0, 0.0, 1.0, 1.0, 0.0, 0.0, 1.0, 1.0, 0.0, 0.0, 1.0, 1.0, 0.0, 0.0, 0.9911, 0.9961, 0.0, 0.0, 1.0, 1.0, 0.0, 0.0, 1.0, 1.0, 0.0, 0.0, 0.9911, 0.9961, 0.0, 0.0, 0.9911, 0.9961, 0.0, 0.0, 1.0, 1.0, 0.0, 0.0, 1.0, 1.0, 0.0, 0.0, 1.0, 1.0, 0.0, 0.0, 0.9911, 0.9961, 0.0, 0.0, 1.0, 1.0, 0.0, 0.0, 0.9911, 0.9961, 0.0, 0.0, 1.0, 1.0, 0.0, 0.0, 1.0, 1.0, 0.0, 0.0, 1.0, 1.0, 0.0, 0.0, 1.0, 1.0, 0.0, 0.0, 0.9911, 0.9961, 0.0, 0.0, 1.0, 1.0, 0.0, 0.0, 1.0, 1.0, 0.0, 0.0, 1.0, 1.0, 0.0, 0.0, 1.0, 1.0, 0.0, 0.0, 1.0, 1.0, 0.0, 0.0, 1.0, 1.0, 0.0, 0.0, 1.0, 1.0, 0.0, 0.0, 1.0, 1.0, 0.0, 0.0, 1.0, 1.0, 0.0, 0.0, 1.0, 1.0, 0.0, 0.0, 1.0, 1.0, 0.0, 0.0, 1.0, 1.0, 0.0, 0.0, 1.0, 1.0, 0.0, 0.0, 1.0, 1.0, 0.0, 0.0, 1.0, 1.0, 0.0, 0.0, 1.0, 1.0, 0.0, 0.0, 1.0, 1.0, 0.0, 0.0, 1.0, 1.0, 0.0, 0.0, 1.0, 1.0, 0.0, 0.0, 1.0, 1.0, 0.0, 0.0, 1.0, 1.0])
me_explosive_spinner_blade_002.materials.append(mat_deadly_spinner)
me_explosive_spinner_blade_002.use_remesh_preserve_volume = False
me_explosive_spinner_blade_002.use_remesh_preserve_attributes = False
me_explosive_spinner_blade_002.use_mirror_vertex_groups = False
me_explosive_spinner_blade_002.use_paint_bone_selection = False
me_explosive_spinner_blade_002.use_paint_mask = True
me_explosive_spinner_blade_002.update()
me_explosive_spinner_blade_t4 = bpy.data.meshes.new('Explosive Spinner Blade T4')
me_explosive_spinner_blade_t4.from_pydata([(-1.468, 0.243, 0.3042), (-1.263, 0.2735, 0.2665), (-1.198, 0.3216, 0.07247), (-1.338, 0.3391, -0.08376), (-1.542, 0.3086, -0.04599), (-1.607, 0.2605, 0.148), (-1.548, 0.0618, 0.6749), (-1.448, 0.06152, 0.617), (-1.448, 0.07108, 0.5017), (-1.548, 0.08092, 0.4443), (-1.648, 0.0812, 0.5022), (-1.648, 0.07164, 0.6175), (-0.8646, 0.3963, 0.2907), (-0.7954, 0.3963, 0.2507), (-0.7954, 0.3963, 0.1707), (-0.8646, 0.3963, 0.1307), (-0.9339, 0.3963, 0.1707), (-0.9339, 0.3963, 0.2507), (-1.31, 0.1156, -0.5552), (-1.227, 0.0663, -0.5769), (-1.229, -0.03237, -0.5833), (-1.313, -0.0817, -0.5681), (-1.396, -0.03237, -0.5464), (-1.394, 0.0663, -0.54), (-1.579, 0.08559, -0.2772), (-1.532, 0.04862, -0.3208), (-1.535, -0.02531, -0.3245), (-1.585, -0.06227, -0.2846), (-1.632, -0.02531, -0.241), (-1.629, 0.04862, -0.2373), (-0.866, 0.25, -0.5), (-2.054, 0.02863, 0.6314), (-2.052, 0.04037, 0.4844), (-1.036, 0.05682, 0.3707), (-1.205, 0.05432, 0.2874), (-1.375, 0.05163, 0.2524), (-1.545, 0.04607, 0.2716), (-1.715, 0.0405, 0.3232), (-1.884, 0.03509, 0.4178), (-1.045, 0.2201, -0.4862), (-1.224, 0.1901, -0.4518), (-1.402, 0.1602, -0.3562), (-1.581, 0.1302, -0.2069), (-1.76, 0.1003, -0.03163), (-1.939, 0.07032, 0.1802), (-1.045, 0.2199, -0.4722), (-1.756, 0.09843, -0.00588), (-1.928, 0.07101, 0.1908), (-0.866, 0.1571, 0.001818), (-1.04, 0.1381, -0.05593), (-1.743, 0.08125, 0.09614), (-1.901, 0.06409, 0.235), (-0.7139, 0.2486, 0.4126), (-0.7743, 0.3267, -0.04823), (-0.6597, 0.3267, 0.4373), (-0.6597, 0.1209, 0.4373), (-0.7743, 0.1209, -0.04823), (-0.7139, 0.08319, 0.4126), (-0.866, 0.08319, 0.001821), (-0.5065, 0.3267, 0.3494), (-0.5982, 0.3267, -0.04824), (-0.6367, 0.08319, 0.0001246), (-0.5617, 0.08319, 0.3253), (-0.5982, 0.1209, -0.04824), (-0.5065, 0.1209, 0.3494), (-1.042, 0.1728, -0.2249), (-0.866, 0.3606, 0.5), (-0.7124, 0.3622, 0.4153), (-1.04, 0.3606, -0.05313), (-1.036, 0.3606, 0.3707), (-0.5583, 0.3621, 0.3268), (-0.6343, 0.3621, -0.002864), (-0.866, 0.3622, 0.001823), (-0.8884, 0.2443, -0.4751), (-0.8935, 0.1858, -0.1645), (-0.6356, 0.07795, -0.003445), (-0.5592, 0.07795, 0.328), (-0.7089, 0.07795, 0.414), (-0.8636, 0.07795, -0.001759), (-1.456, 0.05942, 0.3101), (-1.501, 0.02255, 1.038), (-1.611, 0.03766, 0.859), (-1.682, 0.05477, 0.3683), (-1.541, 0.02601, 0.9763), (-1.514, 0.01848, 0.963), (-1.676, 0.05382, 0.5677), (-0.866, -0.25, -0.5), (-2.054, -0.02863, 0.6314), (-2.052, -0.04037, 0.4844), (-1.036, -0.05682, 0.3707), (-1.205, -0.05432, 0.2874), (-1.375, -0.05163, 0.2524), (-1.545, -0.04607, 0.2716), (-1.715, -0.0405, 0.3232), (-1.884, -0.03509, 0.4178), (-1.045, -0.2201, -0.4862), (-1.224, -0.1901, -0.4518), (-1.402, -0.1602, -0.3562), (-1.581, -0.1302, -0.2069), (-1.76, -0.1003, -0.03163), (-1.939, -0.07032, 0.1802), (-0.866, -0.1571, 0.001818), (-1.04, -0.1381, -0.05593), (-0.7139, -0.2486, 0.4126), (-0.7743, -0.3621, -0.04823), (-0.6597, -0.3621, 0.4373), (-0.6597, -0.1209, 0.4373), (-0.7743, -0.1209, -0.04823), (-0.7139, -0.08319, 0.4126), (-0.866, -0.08319, 0.001821), (-0.5065, -0.3621, 0.3494), (-0.5982, -0.3621, -0.04824), (-0.6367, -0.08319, 0.0001246), (-0.5617, -0.08319, 0.3253), (-0.5982, -0.1209, -0.04824), (-0.5065, -0.1209, 0.3494), (-0.866, -0.3606, 0.5), (-0.7124, -0.3622, 0.4153), (-1.04, -0.3606, -0.05313), (-1.036, -0.3606, 0.3707), (-0.866, -0.3622, 0.001823), (-0.6356, -0.07795, -0.003445), (-0.5592, -0.07795, 0.328), (-1.352, 0.003921, 1.15), (-1.524, 0.00721, 1.062), (-1.654, 0.02013, 0.8727), (-1.729, 0.0405, 0.5482), (-1.352, -0.05432, 1.15), (-1.524, -0.05163, 1.062), (-1.654, -0.04607, 0.8727), (-1.729, -0.0405, 0.5482), (-1.205, -0.05432, 0.2874), (-1.443, -0.00203, 1.012), (-1.451, 0.01214, 0.7828), (-1.339, 0.02398, 0.4692), (-1.443, -0.05163, 1.012), (-1.451, -0.04607, 0.7828), (-1.339, -0.0405, 0.4692), (-1.547, 0.03396, 0.7697), (-1.538, 0.04095, 0.5577), (-1.977, 0.06755, 0.3249), (-0.7089, -0.07795, 0.414), (-0.8636, -0.07795, -0.001759), (-1.223, 0.1894, -0.4341), (-1.401, 0.1587, -0.3337), (-1.579, 0.1285, -0.1827), (-1.218, 0.1531, -0.2368), (-1.394, 0.1306, -0.1763), (-1.569, 0.1059, -0.05412), (-1.516, 0.2067, 0.4497), (-1.477, 0.3313, 0.3229), (-1.159, 0.2602, 0.3836), (-1.273, 0.3618, 0.2851), (-1.045, 0.3443, 0.0441), (-1.208, 0.4099, 0.09109), (-1.289, 0.375, -0.2293), (-1.347, 0.4274, -0.06514), (-1.647, 0.3215, -0.1632), (-1.552, 0.3969, -0.02737), (-1.76, 0.2374, 0.1763), (-1.617, 0.3488, 0.1666), (-1.201, 0.1782, 0.3064), (-1.585, 0.2264, -0.1233), (-1.674, 0.1603, 0.1435), (-1.112, 0.2443, 0.0396), (-1.482, 0.1362, 0.3583), (-1.303, 0.2684, -0.1752), (-1.245, 0.1084, 0.2317), (-1.18, 0.1565, 0.03767), (-1.182, 0.007564, 0.2704), (-1.566, 0.05575, -0.1593), (-1.524, 0.1434, -0.0808), (-1.319, 0.174, -0.1186), (-1.655, -0.01035, 0.1075), (-1.589, 0.09537, 0.1132), (-1.449, 0.07785, 0.2694), (-1.093, 0.07367, 0.003634), (-1.463, -0.03444, 0.3223), (-1.285, 0.09776, -0.2112), (-1.547, 0.07862, 0.7633), (-1.544, 0.1356, 0.681), (-1.372, 0.07813, 0.662), (-1.444, 0.1354, 0.6231), (-1.371, 0.09486, 0.4603), (-1.444, 0.1449, 0.5078), (-1.546, 0.1121, 0.3598), (-1.544, 0.1548, 0.4504), (-1.722, 0.1126, 0.4611), (-1.644, 0.155, 0.5083), (-1.722, 0.09584, 0.6629), (-1.644, 0.1455, 0.6236), (-1.412, 0.03196, 0.6364), (-1.687, 0.05902, 0.4785), (-1.687, 0.04587, 0.637), (-1.412, 0.04511, 0.4778), (-1.55, 0.03235, 0.716), (-1.549, 0.05864, 0.3989), (-1.452, -0.007354, 0.6113), (-1.451, 0.002206, 0.496), (-1.414, -0.01104, 0.6328), (-1.689, 0.01601, 0.4749), (-1.651, 0.01232, 0.4965), (-1.551, 0.01205, 0.4386), (-1.689, 0.002868, 0.6335), (-1.652, 0.002764, 0.6117), (-1.552, -0.007075, 0.6692), (-1.414, 0.002102, 0.4743), (-1.552, -0.01066, 0.7124), (-1.551, 0.01563, 0.3953), (-0.8646, 0.4027, 0.3507), (-0.8646, 0.4374, 0.2907), (-0.7434, 0.4027, 0.2807), (-0.7954, 0.4374, 0.2507), (-0.7434, 0.4027, 0.1407), (-0.7954, 0.4374, 0.1707), (-0.8646, 0.4027, 0.07066), (-0.8646, 0.4374, 0.1307), (-0.9859, 0.4027, 0.1407), (-0.9339, 0.4374, 0.1707), (-0.9859, 0.4027, 0.2807), (-0.9339, 0.4374, 0.2507), (-0.7694, 0.3681, 0.2657), (-0.9599, 0.3681, 0.1557), (-0.9599, 0.3681, 0.2657), (-0.7694, 0.3681, 0.1557), (-0.8646, 0.3681, 0.3207), (-0.8646, 0.3681, 0.1007), (-0.7954, 0.3382, 0.2507), (-0.7954, 0.3382, 0.1707), (-0.7694, 0.3382, 0.2657), (-0.9599, 0.3382, 0.1557), (-0.9339, 0.3382, 0.1707), (-0.8646, 0.3382, 0.1307), (-0.9599, 0.3382, 0.2657), (-0.9339, 0.3382, 0.2507), (-0.8646, 0.3382, 0.2907), (-0.7694, 0.3382, 0.1557), (-0.8646, 0.3382, 0.3207), (-0.8646, 0.3382, 0.1007), (-1.311, 0.1902, -0.559), (-1.324, 0.12, -0.6199), (-1.166, 0.1039, -0.5969), (-1.241, 0.07071, -0.6415), (-1.168, -0.06879, -0.6081), (-1.243, -0.02796, -0.648), (-1.316, -0.1551, -0.5814), (-1.327, -0.0773, -0.6327), (-1.461, -0.06879, -0.5435), (-1.41, -0.02796, -0.611), (-1.459, 0.1039, -0.5323), (-1.409, 0.07071, -0.6046), (-1.185, 0.08156, -0.5351), (-1.417, -0.05411, -0.4931), (-1.415, 0.08156, -0.4843), (-1.187, -0.05411, -0.5439), (-1.299, 0.1494, -0.5053), (-1.303, -0.1219, -0.5229), (-1.217, 0.06303, -0.529), (-1.218, -0.03564, -0.5354), (-1.153, 0.07161, -0.3892), (-1.385, -0.06406, -0.3472), (-1.385, -0.03564, -0.4984), (-1.302, -0.08497, -0.5201), (-1.383, 0.07161, -0.3384), (-1.384, 0.06303, -0.492), (-1.3, 0.1124, -0.5073), (-1.155, -0.06406, -0.398), (-1.267, 0.1394, -0.3594), (-1.271, -0.1319, -0.377), (-1.582, 0.1417, -0.2814), (-1.607, 0.08844, -0.3097), (-1.5, 0.07696, -0.3577), (-1.56, 0.05148, -0.3533), (-1.506, -0.05241, -0.3642), (-1.563, -0.02245, -0.3571), (-1.594, -0.1171, -0.2944), (-1.613, -0.05942, -0.3172), (-1.676, -0.05241, -0.2181), (-1.66, -0.02245, -0.2736), (-1.671, 0.07696, -0.2116), (-1.657, 0.05148, -0.2698), (-1.497, 0.06086, -0.3172), (-1.635, -0.04079, -0.2075), (-1.631, 0.06086, -0.2024), (-1.501, -0.04079, -0.3223), (-1.562, 0.1117, -0.2572), (-1.571, -0.09162, -0.2675), (-1.497, 0.04507, -0.2802), (-1.5, -0.02886, -0.284), (-1.478, 0.05893, -0.2952), (-1.616, -0.04272, -0.1855), (-1.598, -0.02886, -0.2005), (-1.55, -0.06583, -0.2441), (-1.612, 0.05893, -0.1804), (-1.594, 0.04507, -0.1967), (-1.544, 0.08203, -0.2366), (-1.482, -0.04272, -0.3003), (-1.543, 0.1098, -0.2352), (-1.552, -0.09355, -0.2455)], [], [(12, 13, 14, 15, 16, 17), (18, 19, 20, 21, 22, 23), (24, 25, 26, 27, 28, 29), (6, 7, 8, 9, 10, 11), (0, 1, 2, 3, 4, 5), (267, 263, 260, 268, 266, 259), (177, 173, 170, 178, 176, 169), (98, 99, 43, 42), (85, 81, 138, 139), (79, 82, 85, 139), (97, 98, 42, 41), (57, 62, 64, 55), (99, 100, 44, 43), (90, 96, 95, 102, 89), (50, 46, 47, 140, 51), (86, 95, 39, 30), (95, 96, 40, 39), (41, 42, 36, 35), (42, 43, 37, 36), (49, 39, 40, 34, 33), (40, 41, 35, 34), (96, 97, 41, 40), (44, 100, 88, 32), (37, 93, 130, 126), (67, 54, 59, 70), (56, 58, 48, 72, 53), (59, 64, 63, 60), (81, 83, 84, 138), (77, 141, 122, 76), (94, 87, 88, 100), (116, 117, 103, 108, 52, 67, 66), (72, 48, 49, 68), (55, 64, 59, 54), (87, 94, 38, 31), (60, 63, 56, 53), (109, 58, 61, 112), (89, 119, 116, 66, 69, 33), (58, 109, 101, 86, 30, 48), (30, 39, 49, 48), (57, 108, 113, 62), (67, 52, 57, 55, 54), (70, 59, 60, 71), (62, 113, 112, 61), (61, 58, 56, 63), (38, 94, 93, 37), (121, 75, 76, 122), (62, 61, 63, 64), (71, 60, 53, 72), (75, 121, 142, 78), (74, 73, 45, 65), (43, 44, 38, 37), (83, 80, 84), (68, 69, 66, 67, 70, 71, 72), (33, 69, 68, 49), (108, 106, 115, 113), (97, 91, 92, 98), (98, 92, 93, 99), (99, 93, 94, 100), (31, 32, 88, 87), (96, 90, 91, 97), (107, 104, 120, 101, 109), (110, 111, 114, 115), (102, 95, 86, 101), (120, 118, 102, 101), (106, 105, 110, 115), (111, 104, 107, 114), (117, 105, 106, 108, 103), (112, 114, 107, 109), (113, 115, 114, 112), (89, 102, 118, 119), (110, 105, 117, 116, 119, 118, 120, 104, 111), (38, 44, 32, 31), (124, 128, 127, 123), (125, 129, 128, 124), (126, 130, 129, 125), (132, 123, 127, 135), (133, 132, 135, 136), (134, 133, 136, 137), (124, 123, 132), (125, 124, 132, 133), (126, 125, 133, 134), (137, 131, 34, 134), (34, 90, 89, 33), (35, 36, 37, 126, 134, 34), (90, 131, 137, 130, 93, 92, 91), (130, 137, 136, 129), (129, 136, 135, 128), (128, 135, 127), (148, 145, 46, 50), (147, 144, 145, 148), (146, 143, 144, 147), (65, 45, 143, 146), (149, 151, 152, 150), (160, 174, 171, 158), (175, 174, 160, 150), (151, 153, 154, 152), (156, 158, 171, 172), (161, 164, 153, 151), (153, 155, 156, 154), (164, 166, 155, 153), (155, 157, 158, 156), (166, 162, 157, 155), (157, 159, 160, 158), (172, 168, 154, 156), (162, 163, 159, 157), (159, 149, 150, 160), (152, 167, 175, 150), (163, 165, 149, 159), (166, 164, 176, 178), (162, 166, 178, 170), (161, 165, 177, 169), (149, 165, 161, 151), (165, 163, 173, 177), (164, 161, 169, 176), (163, 162, 170, 173), (168, 167, 152, 154), (179, 181, 182, 180), (190, 204, 201, 188), (205, 204, 190, 180), (181, 183, 184, 182), (186, 188, 201, 202), (191, 194, 183, 181), (183, 185, 186, 184), (194, 196, 185, 183), (185, 187, 188, 186), (196, 192, 187, 185), (187, 189, 190, 188), (202, 198, 184, 186), (192, 193, 189, 187), (189, 179, 180, 190), (182, 197, 205, 180), (193, 195, 179, 189), (196, 194, 206, 208), (192, 196, 208, 200), (191, 195, 207, 199), (179, 195, 191, 181), (195, 193, 203, 207), (194, 191, 199, 206), (193, 192, 200, 203), (198, 197, 182, 184), (209, 211, 212, 210), (220, 234, 231, 218), (235, 234, 220, 210), (211, 213, 214, 212), (216, 218, 231, 232), (221, 224, 213, 211), (213, 215, 216, 214), (224, 226, 215, 213), (215, 217, 218, 216), (226, 222, 217, 215), (217, 219, 220, 218), (232, 228, 214, 216), (222, 223, 219, 217), (219, 209, 210, 220), (212, 227, 235, 210), (223, 225, 209, 219), (226, 224, 236, 238), (222, 226, 238, 230), (221, 225, 237, 229), (209, 225, 221, 211), (225, 223, 233, 237), (224, 221, 229, 236), (223, 222, 230, 233), (228, 227, 212, 214), (239, 241, 242, 240), (250, 264, 261, 248), (265, 264, 250, 240), (241, 243, 244, 242), (246, 248, 261, 262), (251, 254, 243, 241), (243, 245, 246, 244), (254, 256, 245, 243), (245, 247, 248, 246), (256, 252, 247, 245), (247, 249, 250, 248), (262, 258, 244, 246), (252, 253, 249, 247), (249, 239, 240, 250), (242, 257, 265, 240), (253, 255, 239, 249), (256, 254, 266, 268), (252, 256, 268, 260), (251, 255, 267, 259), (239, 255, 251, 241), (255, 253, 263, 267), (254, 251, 259, 266), (253, 252, 260, 263), (258, 257, 242, 244), (269, 271, 272, 270), (280, 294, 291, 278), (295, 294, 280, 270), (271, 273, 274, 272), (276, 278, 291, 292), (281, 284, 273, 271), (273, 275, 276, 274), (284, 286, 275, 273), (275, 277, 278, 276), (286, 282, 277, 275), (277, 279, 280, 278), (292, 288, 274, 276), (282, 283, 279, 277), (279, 269, 270, 280), (272, 287, 295, 270), (283, 285, 269, 279), (286, 284, 296, 298), (282, 286, 298, 290), (281, 285, 297, 289), (269, 285, 281, 271), (285, 283, 293, 297), (284, 281, 289, 296), (283, 282, 290, 293), (288, 287, 272, 274)])
me_explosive_spinner_blade_t4.polygons.foreach_set('use_smooth', [0, 0, 0, 0, 0, 0, 0, 1, 1, 1, 1, 1, 1, 1, 1, 1, 1, 1, 1, 1, 1, 1, 1, 1, 1, 1, 1, 1, 1, 1, 1, 1, 1, 1, 1, 1, 1, 1, 1, 1, 1, 1, 1, 1, 1, 1, 1, 1, 1, 1, 1, 1, 1, 1, 1, 1, 1, 1, 1, 1, 1, 1, 1, 1, 1, 1, 1, 1, 1, 1, 1, 1, 1, 1, 1, 1, 1, 1, 1, 1, 1, 1, 1, 1, 1, 1, 1, 1, 1, 1, 1, 1, 0, 0, 0, 0, 0, 0, 0, 0, 0, 0, 0, 0, 0, 0, 0, 0, 0, 0, 0, 0, 0, 0, 0, 0, 0, 0, 0, 0, 0, 0, 0, 0, 0, 0, 0, 0, 0, 0, 0, 0, 0, 0, 0, 0, 0, 0, 0, 0, 0, 0, 0, 0, 0, 0, 0, 0, 0, 0, 0, 0, 0, 0, 0, 0, 0, 0, 0, 0, 0, 0, 0, 0, 0, 0, 0, 0, 0, 0, 0, 0, 0, 0, 0, 0, 0, 0, 0, 0, 0, 0, 0, 0, 0, 0, 0, 0, 0, 0, 0, 0, 0, 0, 0, 0, 0, 0, 0, 0, 0, 0, 0, 0, 0, 0, 0, 0, 0, 0, 0, 0])
_k = set([(0, 1), (0, 5), (1, 2), (2, 3), (3, 4), (4, 5), (6, 7), (6, 11), (7, 8), (8, 9), (9, 10), (10, 11), (12, 13), (12, 17), (13, 14), (14, 15), (15, 16), (16, 17), (18, 19), (18, 23), (19, 20), (20, 21), (21, 22), (22, 23), (24, 25), (24, 29), (25, 26), (26, 27), (27, 28), (28, 29), (30, 39), (30, 48), (30, 86), (31, 32), (31, 38), (31, 87), (32, 44), (33, 34), (33, 49), (33, 69), (34, 90), (34, 134), (37, 38), (37, 93), (37, 126), (39, 40), (40, 41), (41, 42), (42, 43), (43, 44), (48, 49), (48, 58), (48, 72), (49, 68), (52, 57), (52, 67), (53, 56), (53, 60), (53, 72), (54, 55), (54, 59), (54, 67), (55, 57), (55, 64), (56, 58), (56, 63), (57, 62), (57, 108), (58, 61), (58, 109), (59, 60), (59, 64), (59, 70), (60, 63), (60, 71), (61, 62), (61, 63), (61, 112), (62, 64), (62, 113), (63, 64), (66, 67), (66, 69), (66, 116), (67, 70), (68, 69), (68, 72), (70, 71), (71, 72), (86, 95), (86, 101), (87, 88), (87, 94), (88, 100), (89, 90), (89, 102), (89, 119), (93, 94), (93, 130), (95, 96), (96, 97), (97, 98), (98, 99), (99, 100), (101, 102), (101, 109), (101, 120), (102, 118), (103, 108), (103, 117), (104, 107), (104, 111), (104, 120), (105, 106), (105, 110), (105, 117), (106, 108), (106, 115), (107, 109), (107, 114), (108, 113), (109, 112), (110, 111), (110, 115), (111, 114), (112, 113), (112, 114), (113, 115), (114, 115), (116, 117), (116, 119), (118, 119), (118, 120), (123, 124), (123, 127), (123, 132), (124, 125), (125, 126), (127, 128), (127, 135), (128, 129), (129, 130), (131, 137), (132, 133), (133, 134), (135, 136), (136, 137), (149, 150), (149, 151), (149, 159), (149, 165), (150, 152), (150, 160), (151, 152), (151, 153), (151, 161), (152, 154), (153, 154), (153, 155), (153, 164), (154, 156), (155, 156), (155, 157), (155, 166), (156, 158), (157, 158), (157, 159), (157, 162), (158, 160), (159, 160), (159, 163), (161, 164), (161, 165), (161, 169), (162, 163), (162, 166), (162, 170), (163, 165), (163, 173), (164, 166), (164, 176), (165, 177), (166, 178), (167, 168), (167, 175), (168, 172), (169, 176), (169, 177), (170, 173), (170, 178), (171, 172), (171, 174), (173, 177), (174, 175), (176, 178), (179, 180), (179, 181), (179, 189), (179, 195), (180, 182), (180, 190), (181, 182), (181, 183), (181, 191), (182, 184), (183, 184), (183, 185), (183, 194), (184, 186), (185, 186), (185, 187), (185, 196), (186, 188), (187, 188), (187, 189), (187, 192), (188, 190), (189, 190), (189, 193), (191, 194), (191, 195), (191, 199), (192, 193), (192, 196), (192, 200), (193, 195), (193, 203), (194, 196), (194, 206), (195, 207), (196, 208), (197, 198), (197, 205), (198, 202), (199, 206), (199, 207), (200, 203), (200, 208), (201, 202), (201, 204), (203, 207), (204, 205), (206, 208), (209, 210), (209, 211), (209, 219), (209, 225), (210, 212), (210, 220), (211, 212), (211, 213), (211, 221), (212, 214), (213, 214), (213, 215), (213, 224), (214, 216), (215, 216), (215, 217), (215, 226), (216, 218), (217, 218), (217, 219), (217, 222), (218, 220), (219, 220), (219, 223), (221, 224), (221, 225), (221, 229), (222, 223), (222, 226), (222, 230), (223, 225), (223, 233), (224, 226), (224, 236), (225, 237), (226, 238), (227, 228), (227, 235), (228, 232), (229, 236), (229, 237), (230, 233), (230, 238), (231, 232), (231, 234), (233, 237), (234, 235), (236, 238), (239, 240), (239, 241), (239, 249), (239, 255), (240, 242), (240, 250), (241, 242), (241, 243), (241, 251), (242, 244), (243, 244), (243, 245), (243, 254), (244, 246), (245, 246), (245, 247), (245, 256), (246, 248), (247, 248), (247, 249), (247, 252), (248, 250), (249, 250), (249, 253), (251, 254), (251, 255), (251, 259), (252, 253), (252, 256), (252, 260), (253, 255), (253, 263), (254, 256), (254, 266), (255, 267), (256, 268), (257, 258), (257, 265), (258, 262), (259, 266), (259, 267), (260, 263), (260, 268), (261, 262), (261, 264), (263, 267), (264, 265), (266, 268), (269, 270), (269, 271), (269, 279), (269, 285), (270, 272), (270, 280), (271, 272), (271, 273), (271, 281), (272, 274), (273, 274), (273, 275), (273, 284), (274, 276), (275, 276), (275, 277), (275, 286), (276, 278), (277, 278), (277, 279), (277, 282), (278, 280), (279, 280), (279, 283), (281, 284), (281, 285), (281, 289), (282, 283), (282, 286), (282, 290), (283, 285), (283, 293), (284, 286), (284, 296), (285, 297), (286, 298), (287, 288), (287, 295), (288, 292), (289, 296), (289, 297), (290, 293), (290, 298), (291, 292), (291, 294), (293, 297), (294, 295), (296, 298)])
me_explosive_spinner_blade_t4.attributes.new('sharp_edge', 'BOOLEAN', 'EDGE').data.foreach_set('value', [ (min(e.vertices), max(e.vertices)) in _k for e in me_explosive_spinner_blade_t4.edges])
_ca = me_explosive_spinner_blade_t4.color_attributes.new('Col', 'BYTE_COLOR', 'CORNER')
_ca.data.foreach_set('color', [1.0, 0.0, 1.0, 1.0, 1.0, 0.0, 1.0, 1.0, 1.0, 0.0, 1.0, 1.0, 1.0, 0.0, 1.0, 1.0, 1.0, 0.0, 1.0, 1.0, 1.0, 0.0, 1.0, 1.0, 1.0, 0.0, 1.0, 1.0, 1.0, 0.0, 1.0, 1.0, 1.0, 0.0, 1.0, 1.0, 1.0, 0.0, 1.0, 1.0, 1.0, 0.0, 1.0, 1.0, 1.0, 0.0, 1.0, 1.0, 1.0, 0.0, 1.0, 1.0, 1.0, 0.0, 1.0, 1.0, 1.0, 0.0, 1.0, 1.0, 1.0, 0.0, 1.0, 1.0, 1.0, 0.0, 1.0, 1.0, 1.0, 0.0, 1.0, 1.0, 1.0, 0.0, 1.0, 1.0, 1.0, 0.0, 1.0, 1.0, 1.0, 0.0, 1.0, 1.0, 1.0, 0.0, 1.0, 1.0, 1.0, 0.0, 1.0, 1.0, 1.0, 0.0, 1.0, 1.0, 1.0, 0.0, 1.0, 1.0, 1.0, 0.0, 1.0, 1.0, 1.0, 0.0, 1.0, 1.0, 1.0, 0.0, 1.0, 1.0, 1.0, 0.0, 1.0, 1.0, 1.0, 0.0, 1.0, 1.0, 0.0, 0.0, 1.0, 1.0, 0.0, 0.0, 1.0, 1.0, 0.0, 0.0, 1.0, 1.0, 0.0, 0.0, 1.0, 1.0, 0.0, 0.0, 1.0, 1.0, 0.0, 0.0, 1.0, 1.0, 0.0, 0.0, 1.0, 1.0, 0.0, 0.0, 1.0, 1.0, 0.0, 0.0, 1.0, 1.0, 0.0, 0.0, 1.0, 1.0, 0.0, 0.0, 1.0, 1.0, 0.0, 0.0, 1.0, 1.0, 1.0, 0.0, 0.0, 1.0, 1.0, 0.0, 0.0, 1.0, 1.0, 0.0, 0.0, 1.0, 1.0, 0.0, 0.0, 1.0, 0.0, 1.0, 0.0, 1.0, 0.0, 1.0, 0.0, 1.0, 0.0, 1.0, 0.0, 1.0, 0.0, 1.0, 0.0, 1.0, 0.0, 1.0, 0.0, 1.0, 0.0, 1.0, 0.0, 1.0, 0.0, 1.0, 0.0, 1.0, 0.0, 1.0, 0.0, 1.0, 1.0, 0.0, 0.0, 1.0, 1.0, 0.0, 0.0, 1.0, 1.0, 0.0, 0.0, 1.0, 1.0, 0.0, 0.0, 1.0, 0.0, 0.0, 0.0, 1.0, 0.0, 0.0, 0.0, 1.0, 0.0, 0.0, 0.0, 1.0, 0.0, 0.0, 0.0, 1.0, 1.0, 0.0, 0.0, 1.0, 1.0, 0.0, 0.0, 1.0, 1.0, 0.0, 0.0, 1.0, 1.0, 0.0, 0.0, 1.0, 1.0, 0.0, 0.0, 1.0, 1.0, 0.0, 0.0, 1.0, 1.0, 0.0, 0.0, 1.0, 1.0, 0.0, 0.0, 1.0, 1.0, 0.0, 0.0, 1.0, 0.0, 1.0, 0.0, 1.0, 0.0, 1.0, 0.0, 1.0, 0.0, 1.0, 0.0, 1.0, 0.0, 1.0, 0.0, 1.0, 0.0, 1.0, 0.0, 1.0, 1.0, 0.0, 0.0, 1.0, 1.0, 0.0, 0.0, 1.0, 1.0, 0.0, 0.0, 1.0, 1.0, 0.0, 0.0, 1.0, 1.0, 0.0, 0.0, 1.0, 1.0, 0.0, 0.0, 1.0, 1.0, 0.0, 0.0, 1.0, 1.0, 0.0, 0.0, 1.0, 1.0, 0.0, 0.0, 1.0, 1.0, 0.0, 0.0, 1.0, 1.0, 0.0, 0.0, 1.0, 1.0, 0.0, 0.0, 1.0, 1.0, 0.0, 0.0, 1.0, 1.0, 0.0, 0.0, 1.0, 1.0, 0.0, 0.0, 1.0, 1.0, 0.0, 0.0, 1.0, 1.0, 0.0, 0.0, 1.0, 1.0, 0.0, 0.0, 1.0, 1.0, 0.0, 0.0, 1.0, 1.0, 0.0, 0.0, 1.0, 1.0, 0.0, 0.0, 1.0, 1.0, 0.0, 0.0, 1.0, 1.0, 0.0, 0.0, 1.0, 1.0, 0.0, 0.0, 1.0, 1.0, 0.0, 0.0, 1.0, 1.0, 0.0, 0.0, 1.0, 1.0, 0.0, 0.0, 1.0, 1.0, 0.0, 0.0, 1.0, 1.0, 0.0, 0.0, 1.0, 1.0, 0.0, 0.0, 1.0, 1.0, 0.0, 0.0, 1.0, 1.0, 0.0, 0.0, 1.0, 1.0, 0.0, 0.0, 1.0, 1.0, 0.0, 0.0, 1.0, 1.0, 0.0, 0.0, 1.0, 1.0, 0.0, 0.0, 1.0, 1.0, 0.0, 0.0, 1.0, 0.0, 0.0, 0.0, 1.0, 0.0, 0.0, 0.0, 1.0, 0.0, 0.0, 0.0, 1.0, 0.0, 0.0, 0.0, 1.0, 0.0, 0.0, 0.0, 1.0, 0.0, 0.0, 0.0, 1.0, 0.0, 0.0, 0.0, 1.0, 0.0, 0.0, 0.0, 1.0, 0.0, 0.0, 0.0, 1.0, 0.0, 0.0, 0.0, 1.0, 0.0, 0.0, 0.0, 1.0, 0.0, 0.0, 0.0, 1.0, 0.0, 0.0, 0.0, 1.0, 0.0, 1.0, 0.0, 1.0, 0.0, 1.0, 0.0, 1.0, 0.0, 1.0, 0.0, 1.0, 0.0, 1.0, 0.0, 1.0, 0.0, 1.0, 0.0, 1.0, 0.0, 1.0, 0.0, 1.0, 0.0, 1.0, 0.0, 1.0, 0.0, 1.0, 0.0, 1.0, 1.0, 0.0, 0.0, 1.0, 1.0, 0.0, 0.0, 1.0, 1.0, 0.0, 0.0, 1.0, 1.0, 0.0, 0.0, 1.0, 0.0, 0.0, 0.0, 1.0, 0.0, 0.0, 0.0, 1.0, 0.0, 0.0, 0.0, 1.0, 0.0, 0.0, 0.0, 1.0, 0.0, 0.0, 0.0, 1.0, 0.0, 0.0, 0.0, 1.0, 0.0, 0.0, 0.0, 1.0, 0.0, 0.0, 0.0, 1.0, 0.0, 0.0, 0.0, 1.0, 0.0, 0.0, 0.0, 1.0, 0.0, 0.0, 0.0, 1.0, 0.0, 0.0, 0.0, 1.0, 0.0, 0.0, 0.0, 1.0, 0.0, 0.0, 0.0, 1.0, 0.0, 0.0, 0.0, 1.0, 1.0, 0.0, 0.0, 1.0, 1.0, 0.0, 0.0, 1.0, 1.0, 0.0, 0.0, 1.0, 1.0, 0.0, 0.0, 1.0, 0.0, 0.0, 0.0, 1.0, 0.0, 0.0, 0.0, 1.0, 0.0, 0.0, 0.0, 1.0, 0.0, 0.0, 0.0, 1.0, 0.0, 0.0, 0.0, 1.0, 0.0, 0.0, 0.0, 1.0, 0.0, 0.0, 0.0, 1.0, 0.0, 0.0, 0.0, 1.0, 0.0, 0.0, 0.0, 1.0, 0.0, 0.0, 0.0, 1.0, 0.0, 0.0, 0.0, 1.0, 0.0, 0.0, 0.0, 1.0, 0.0, 0.0, 0.0, 1.0, 0.0, 0.0, 0.0, 1.0, 1.0, 0.0, 0.0, 1.0, 1.0, 0.0, 0.0, 1.0, 1.0, 0.0, 0.0, 1.0, 1.0, 0.0, 0.0, 1.0, 1.0, 0.0, 0.0, 1.0, 1.0, 0.0, 0.0, 1.0, 1.0, 0.0, 0.0, 1.0, 1.0, 0.0, 0.0, 1.0, 1.0, 0.0, 0.0, 1.0, 1.0, 0.0, 0.0, 1.0, 0.0, 0.0, 0.0, 1.0, 0.0, 0.0, 0.0, 1.0, 0.0, 0.0, 0.0, 1.0, 0.0, 0.0, 0.0, 1.0, 0.0, 0.0, 0.0, 1.0, 0.0, 0.0, 0.0, 1.0, 0.0, 0.0, 0.0, 1.0, 0.0, 0.0, 0.0, 1.0, 0.0, 0.0, 0.0, 1.0, 0.0, 0.0, 0.0, 1.0, 0.0, 0.0, 0.0, 1.0, 0.0, 0.0, 0.0, 1.0, 0.0, 0.0, 0.0, 1.0, 0.0, 0.0, 0.0, 1.0, 0.0, 0.0, 0.0, 1.0, 0.0, 0.0, 0.0, 1.0, 0.0, 0.0, 0.0, 1.0, 0.0, 0.0, 0.0, 1.0, 0.0, 0.0, 0.0, 1.0, 0.0, 0.0, 0.0, 1.0, 0.0, 0.0, 0.0, 1.0, 1.0, 0.0, 0.0, 1.0, 1.0, 0.0, 0.0, 1.0, 1.0, 0.0, 0.0, 1.0, 1.0, 0.0, 0.0, 1.0, 0.0, 1.0, 0.0, 1.0, 0.0, 1.0, 0.0, 1.0, 0.0, 1.0, 0.0, 1.0, 0.0, 1.0, 0.0, 1.0, 0.0, 0.0, 0.0, 1.0, 0.0, 0.0, 0.0, 1.0, 0.0, 0.0, 0.0, 1.0, 0.0, 0.0, 0.0, 1.0, 0.0, 0.0, 0.0, 1.0, 0.0, 0.0, 0.0, 1.0, 0.0, 0.0, 0.0, 1.0, 0.0, 0.0, 0.0, 1.0, 0.0, 1.0, 0.0, 1.0, 0.0, 1.0, 0.0, 1.0, 0.0, 1.0, 0.0, 1.0, 0.0, 1.0, 0.0, 1.0, 0.0, 1.0, 0.0, 1.0, 0.0, 1.0, 0.0, 1.0, 0.0, 1.0, 0.0, 1.0, 0.0, 1.0, 0.0, 1.0, 1.0, 0.0, 0.0, 1.0, 1.0, 0.0, 0.0, 1.0, 1.0, 0.0, 0.0, 1.0, 1.0, 0.0, 0.0, 1.0, 0.0, 1.0, 0.0, 1.0, 0.0, 1.0, 0.0, 1.0, 0.0, 1.0, 0.0, 1.0, 0.0, 0.0, 0.0, 1.0, 0.0, 0.0, 0.0, 1.0, 0.0, 0.0, 0.0, 1.0, 0.0, 0.0, 0.0, 1.0, 0.0, 0.0, 0.0, 1.0, 0.0, 0.0, 0.0, 1.0, 0.0, 0.0, 0.0, 1.0, 0.0, 0.0, 0.0, 1.0, 0.0, 0.0, 0.0, 1.0, 0.0, 0.0, 0.0, 1.0, 0.0, 0.0, 0.0, 1.0, 0.0, 0.0, 0.0, 1.0, 0.0, 0.0, 0.0, 1.0, 0.0, 0.0, 0.0, 1.0, 0.0, 0.0, 0.0, 1.0, 1.0, 0.0, 0.0, 1.0, 1.0, 0.0, 0.0, 1.0, 1.0, 0.0, 0.0, 1.0, 1.0, 0.0, 0.0, 1.0, 1.0, 0.0, 0.0, 1.0, 1.0, 0.0, 0.0, 1.0, 1.0, 0.0, 0.0, 1.0, 1.0, 0.0, 0.0, 1.0, 1.0, 0.0, 0.0, 1.0, 1.0, 0.0, 0.0, 1.0, 1.0, 0.0, 0.0, 1.0, 1.0, 0.0, 0.0, 1.0, 1.0, 0.0, 0.0, 1.0, 1.0, 0.0, 0.0, 1.0, 1.0, 0.0, 0.0, 1.0, 1.0, 0.0, 0.0, 1.0, 1.0, 0.0, 0.0, 1.0, 1.0, 0.0, 0.0, 1.0, 1.0, 0.0, 0.0, 1.0, 1.0, 0.0, 0.0, 1.0, 0.0, 0.0, 0.0, 1.0, 0.0, 0.0, 0.0, 1.0, 0.0, 0.0, 0.0, 1.0, 0.0, 0.0, 0.0, 1.0, 0.0, 0.0, 0.0, 1.0, 0.0, 0.0, 0.0, 1.0, 0.0, 0.0, 0.0, 1.0, 0.0, 0.0, 0.0, 1.0, 0.0, 0.0, 0.0, 1.0, 1.0, 0.0, 0.0, 1.0, 1.0, 0.0, 0.0, 1.0, 1.0, 0.0, 0.0, 1.0, 1.0, 0.0, 0.0, 1.0, 0.0, 0.0, 0.0, 1.0, 0.0, 0.0, 0.0, 1.0, 0.0, 0.0, 0.0, 1.0, 0.0, 0.0, 0.0, 1.0, 0.0, 0.0, 0.0, 1.0, 0.0, 0.0, 0.0, 1.0, 0.0, 0.0, 0.0, 1.0, 0.0, 0.0, 0.0, 1.0, 0.0, 0.0, 0.0, 1.0, 0.0, 0.0, 0.0, 1.0, 0.0, 0.0, 0.0, 1.0, 0.0, 0.0, 0.0, 1.0, 0.0, 0.0, 0.0, 1.0, 0.0, 0.0, 0.0, 1.0, 0.0, 0.0, 0.0, 1.0, 0.0, 0.0, 0.0, 1.0, 0.0, 0.0, 0.0, 1.0, 0.0, 0.0, 0.0, 1.0, 0.0, 0.0, 0.0, 1.0, 0.0, 0.0, 0.0, 1.0, 0.0, 0.0, 0.0, 1.0, 0.0, 0.0, 0.0, 1.0, 0.0, 0.0, 0.0, 1.0, 0.0, 0.0, 0.0, 1.0, 0.0, 0.0, 0.0, 1.0, 0.0, 0.0, 0.0, 1.0, 0.0, 0.0, 0.0, 1.0, 0.0, 0.0, 0.0, 1.0, 0.0, 0.0, 0.0, 1.0, 0.0, 0.0, 0.0, 1.0, 0.0, 0.0, 0.0, 1.0, 0.0, 0.0, 0.0, 1.0, 0.0, 0.0, 0.0, 1.0, 0.0, 0.0, 0.0, 1.0, 0.0, 0.0, 0.0, 1.0, 0.0, 0.0, 0.0, 1.0, 0.0, 0.0, 0.0, 1.0, 0.0, 0.0, 0.0, 1.0, 1.0, 0.0, 0.0, 1.0, 1.0, 0.0, 0.0, 1.0, 1.0, 0.0, 0.0, 1.0, 1.0, 0.0, 0.0, 1.0, 1.0, 0.0, 0.0, 1.0, 1.0, 0.0, 0.0, 1.0, 1.0, 0.0, 0.0, 1.0, 1.0, 0.0, 0.0, 1.0, 1.0, 0.0, 0.0, 1.0, 1.0, 0.0, 0.0, 1.0, 1.0, 0.0, 0.0, 1.0, 1.0, 0.0, 0.0, 1.0, 1.0, 0.0, 0.0, 1.0, 1.0, 0.0, 0.0, 1.0, 1.0, 0.0, 0.0, 1.0, 1.0, 0.0, 0.0, 1.0, 1.0, 0.0, 0.0, 1.0, 1.0, 0.0, 0.0, 1.0, 1.0, 0.0, 0.0, 1.0, 1.0, 0.0, 0.0, 1.0, 1.0, 0.0, 0.0, 1.0, 1.0, 0.0, 0.0, 1.0, 1.0, 0.0, 0.0, 1.0, 1.0, 0.0, 0.0, 1.0, 1.0, 0.0, 0.0, 1.0, 1.0, 0.0, 0.0, 1.0, 1.0, 0.0, 0.0, 1.0, 1.0, 0.0, 0.0, 1.0, 1.0, 0.0, 0.0, 1.0, 1.0, 0.0, 0.0, 1.0, 1.0, 0.0, 0.0, 1.0, 1.0, 0.0, 0.0, 1.0, 1.0, 0.0, 0.0, 1.0, 1.0, 0.0, 0.0, 1.0, 1.0, 0.0, 0.0, 1.0, 1.0, 0.0, 0.0, 1.0, 1.0, 0.0, 0.0, 1.0, 1.0, 0.0, 0.0, 1.0, 1.0, 0.0, 0.0, 1.0, 1.0, 0.0, 0.0, 1.0, 1.0, 0.0, 0.0, 1.0, 1.0, 0.0, 0.0, 1.0, 1.0, 0.0, 0.0, 1.0, 1.0, 0.0, 0.0, 1.0, 1.0, 0.0, 0.0, 1.0, 1.0, 0.0, 0.0, 1.0, 1.0, 0.0, 0.0, 1.0, 1.0, 0.0, 0.0, 1.0, 1.0, 0.0, 0.0, 1.0, 1.0, 0.0, 0.0, 1.0, 1.0, 0.0, 0.0, 1.0, 1.0, 0.0, 0.0, 1.0, 1.0, 0.0, 0.0, 1.0, 1.0, 0.0, 0.0, 1.0, 1.0, 0.0, 0.0, 1.0, 1.0, 0.0, 0.0, 1.0, 1.0, 0.0, 0.0, 1.0, 1.0, 0.0, 0.0, 1.0, 1.0, 0.0, 0.0, 1.0, 1.0, 0.0, 0.0, 1.0, 1.0, 0.0, 0.0, 1.0, 1.0, 0.0, 0.0, 1.0, 1.0, 0.0, 0.0, 1.0, 1.0, 0.0, 0.0, 1.0, 1.0, 0.0, 0.0, 1.0, 1.0, 0.0, 0.0, 1.0, 1.0, 0.0, 0.0, 1.0, 1.0, 0.0, 0.0, 1.0, 1.0, 0.0, 0.0, 1.0, 1.0, 0.0, 0.0, 1.0, 1.0, 0.0, 0.0, 1.0, 0.0, 1.0, 0.0, 1.0, 0.0, 1.0, 0.0, 1.0, 0.0, 1.0, 0.0, 1.0, 0.0, 1.0, 0.0, 1.0, 0.0, 1.0, 0.0, 1.0, 0.0, 1.0, 0.0, 1.0, 0.0, 1.0, 0.0, 1.0, 0.0, 1.0, 0.0, 1.0, 0.0, 1.0, 0.0, 1.0, 0.0, 1.0, 0.0, 1.0, 0.0, 1.0, 0.0, 1.0, 0.0, 1.0, 0.0, 1.0, 0.0, 1.0, 0.0, 1.0, 0.0, 1.0, 0.0, 1.0, 0.0, 1.0, 0.0, 1.0, 0.0, 1.0, 0.0, 1.0, 0.0, 0.0, 1.0, 1.0, 0.0, 0.0, 1.0, 1.0, 0.0, 0.0, 1.0, 1.0, 0.0, 0.0, 1.0, 1.0, 0.0, 0.0, 1.0, 1.0, 0.0, 0.0, 1.0, 1.0, 0.0, 0.0, 1.0, 1.0, 0.0, 0.0, 1.0, 1.0, 0.0, 0.0, 1.0, 1.0, 0.0, 0.0, 1.0, 1.0, 0.0, 0.0, 1.0, 1.0, 0.0, 0.0, 1.0, 1.0, 0.0, 0.0, 1.0, 1.0, 0.0, 0.0, 1.0, 1.0, 0.0, 0.0, 1.0, 1.0, 0.0, 0.0, 1.0, 1.0, 0.0, 0.0, 1.0, 1.0, 0.0, 0.0, 1.0, 1.0, 0.0, 0.0, 1.0, 1.0, 0.0, 0.0, 1.0, 1.0, 0.0, 0.0, 1.0, 1.0, 0.0, 0.0, 1.0, 1.0, 0.0, 0.0, 1.0, 1.0, 0.0, 0.0, 1.0, 1.0, 0.0, 0.0, 1.0, 1.0, 0.0, 0.0, 1.0, 1.0, 0.0, 0.0, 1.0, 1.0, 0.0, 0.0, 1.0, 1.0, 0.0, 0.0, 1.0, 1.0, 0.0, 0.0, 1.0, 1.0, 0.0, 0.0, 1.0, 1.0, 0.0, 0.0, 1.0, 1.0, 0.0, 0.0, 1.0, 1.0, 0.0, 0.0, 1.0, 1.0, 0.0, 0.0, 1.0, 1.0, 0.0, 0.0, 1.0, 1.0, 0.0, 0.0, 1.0, 1.0, 0.0, 0.0, 1.0, 1.0, 0.0, 0.0, 1.0, 1.0, 0.0, 0.0, 1.0, 1.0, 0.0, 0.0, 1.0, 1.0, 0.0, 0.0, 1.0, 1.0, 0.0, 0.0, 1.0, 1.0, 0.0, 0.0, 1.0, 1.0, 0.0, 0.0, 1.0, 1.0, 0.0, 0.0, 1.0, 1.0, 0.0, 0.0, 1.0, 1.0, 0.0, 0.0, 1.0, 1.0, 0.0, 0.0, 1.0, 1.0, 0.0, 0.0, 1.0, 1.0, 0.0, 0.0, 1.0, 1.0, 0.0, 0.0, 1.0, 1.0, 0.0, 0.0, 1.0, 1.0, 0.0, 0.0, 1.0, 1.0, 0.0, 0.0, 1.0, 1.0, 0.0, 0.0, 1.0, 1.0, 0.0, 0.0, 1.0, 1.0, 0.0, 0.0, 1.0, 1.0, 0.0, 0.0, 1.0, 1.0, 0.0, 0.0, 1.0, 1.0, 0.0, 0.0, 1.0, 1.0, 0.0, 0.0, 1.0, 1.0, 0.0, 0.0, 1.0, 1.0, 0.0, 0.0, 1.0, 1.0, 0.0, 0.0, 1.0, 1.0, 0.0, 0.0, 1.0, 1.0, 0.0, 0.0, 1.0, 1.0, 0.0, 0.0, 1.0, 1.0, 0.0, 0.0, 1.0, 1.0, 0.0, 0.0, 1.0, 1.0, 0.0, 0.0, 1.0, 1.0, 0.0, 0.0, 1.0, 1.0, 0.0, 0.0, 1.0, 1.0, 0.0, 0.0, 1.0, 1.0, 0.0, 0.0, 1.0, 1.0, 0.0, 0.0, 1.0, 1.0, 0.0, 0.0, 1.0, 1.0, 0.0, 0.0, 1.0, 1.0, 0.0, 0.0, 1.0, 1.0, 0.0, 0.0, 1.0, 1.0, 0.0, 0.0, 1.0, 1.0, 0.0, 0.0, 1.0, 1.0, 0.0, 0.0, 1.0, 1.0, 0.0, 0.0, 1.0, 1.0, 0.0, 0.0, 1.0, 1.0, 0.0, 0.0, 1.0, 1.0, 0.0, 0.0, 1.0, 1.0, 0.0, 0.0, 1.0, 1.0, 0.0, 0.0, 1.0, 1.0, 0.0, 0.0, 1.0, 1.0, 0.0, 0.0, 1.0, 1.0, 0.0, 0.0, 1.0, 1.0, 0.0, 0.0, 1.0, 1.0, 0.0, 0.0, 1.0, 1.0, 0.0, 0.0, 1.0, 1.0, 0.0, 0.0, 1.0, 1.0, 0.0, 0.0, 1.0, 1.0, 0.0, 0.0, 1.0, 1.0, 0.0, 0.0, 1.0, 1.0, 0.0, 0.0, 1.0, 1.0, 0.0, 0.0, 1.0, 1.0, 0.0, 0.0, 1.0, 1.0, 0.0, 0.0, 1.0, 1.0, 0.0, 0.0, 1.0, 1.0, 0.0, 0.0, 1.0, 1.0, 0.0, 0.0, 1.0, 1.0, 0.0, 0.0, 1.0, 1.0, 0.0, 0.0, 1.0, 1.0, 0.0, 0.0, 1.0, 1.0, 0.0, 0.0, 1.0, 1.0, 0.0, 0.0, 1.0, 1.0, 0.0, 0.0, 1.0, 1.0, 0.0, 0.0, 1.0, 1.0, 0.0, 0.0, 1.0, 1.0, 0.0, 0.0, 1.0, 1.0, 0.0, 0.0, 1.0, 1.0, 0.0, 0.0, 1.0, 1.0, 0.0, 0.0, 1.0, 1.0, 0.0, 0.0, 1.0, 1.0, 0.0, 0.0, 1.0, 1.0, 0.0, 0.0, 1.0, 1.0, 0.0, 0.0, 1.0, 1.0, 0.0, 0.0, 1.0, 1.0, 0.0, 0.0, 1.0, 1.0, 0.0, 0.0, 1.0, 1.0, 0.0, 0.0, 1.0, 1.0, 0.0, 0.0, 1.0, 1.0, 0.0, 0.0, 1.0, 1.0, 0.0, 0.0, 1.0, 1.0, 0.0, 0.0, 1.0, 1.0, 0.0, 0.0, 1.0, 1.0, 0.0, 0.0, 1.0, 1.0, 0.0, 0.0, 1.0, 1.0, 0.0, 0.0, 1.0, 1.0, 0.0, 0.0, 1.0, 1.0, 0.0, 0.0, 1.0, 1.0, 0.0, 0.0, 1.0, 1.0, 0.0, 0.0, 1.0, 1.0, 0.0, 0.0, 1.0, 1.0, 0.0, 0.0, 1.0, 1.0, 0.0, 0.0, 1.0, 1.0, 0.0, 0.0, 1.0, 1.0, 0.0, 0.0, 1.0, 1.0, 0.0, 0.0, 1.0, 1.0, 0.0, 0.0, 1.0, 1.0, 0.0, 0.0, 1.0, 1.0, 0.0, 0.0, 1.0, 1.0, 0.0, 0.0, 1.0, 1.0, 0.0, 0.0, 1.0, 1.0, 0.0, 0.0, 1.0, 1.0, 0.0, 0.0, 1.0, 1.0, 0.0, 0.0, 1.0, 1.0, 0.0, 0.0, 1.0, 1.0, 0.0, 0.0, 1.0, 1.0, 0.0, 0.0, 1.0, 1.0, 0.0, 0.0, 1.0, 1.0, 0.0, 0.0, 1.0, 1.0, 0.0, 0.0, 1.0, 1.0, 0.0, 0.0, 1.0, 1.0, 0.0, 0.0, 1.0, 1.0, 0.0, 0.0, 1.0, 1.0, 0.0, 0.0, 1.0, 1.0, 0.0, 0.0, 1.0, 1.0, 0.0, 0.0, 1.0, 1.0, 0.0, 0.0, 1.0, 1.0, 0.0, 0.0, 1.0, 1.0, 0.0, 0.0, 1.0, 1.0, 0.0, 0.0, 1.0, 1.0, 0.0, 0.0, 1.0, 1.0, 0.0, 0.0, 1.0, 1.0, 0.0, 0.0, 1.0, 1.0, 0.0, 0.0, 1.0, 1.0, 0.0, 0.0, 1.0, 1.0, 0.0, 0.0, 1.0, 1.0, 0.0, 0.0, 1.0, 1.0, 0.0, 0.0, 1.0, 1.0, 0.0, 0.0, 1.0, 1.0, 0.0, 0.0, 1.0, 1.0, 0.0, 0.0, 1.0, 1.0, 0.0, 0.0, 1.0, 1.0, 0.0, 0.0, 1.0, 1.0, 0.0, 0.0, 1.0, 1.0, 0.0, 0.0, 1.0, 1.0, 0.0, 0.0, 1.0, 1.0, 0.0, 0.0, 1.0, 1.0, 0.0, 0.0, 1.0, 1.0, 0.0, 0.0, 1.0, 1.0, 0.0, 0.0, 1.0, 1.0, 0.0, 0.0, 1.0, 1.0, 0.0, 0.0, 1.0, 1.0, 0.0, 0.0, 1.0, 1.0, 0.0, 0.0, 1.0, 1.0, 0.0, 0.0, 1.0, 1.0, 0.0, 0.0, 1.0, 1.0, 0.0, 0.0, 1.0, 1.0, 0.0, 0.0, 1.0, 1.0, 0.0, 0.0, 1.0, 1.0, 0.0, 0.0, 1.0, 1.0, 0.0, 0.0, 1.0, 1.0, 0.0, 0.0, 1.0, 1.0, 0.0, 0.0, 1.0, 1.0, 0.0, 0.0, 1.0, 1.0, 0.0, 0.0, 1.0, 1.0, 0.0, 0.0, 1.0, 1.0, 0.0, 0.0, 1.0, 1.0, 0.0, 0.0, 1.0, 1.0, 0.0, 0.0, 1.0, 1.0, 0.0, 0.0, 1.0, 1.0, 0.0, 0.0, 1.0, 1.0, 0.0, 0.0, 1.0, 1.0, 0.0, 0.0, 1.0, 1.0, 0.0, 0.0, 1.0, 1.0, 0.0, 0.0, 1.0, 1.0, 0.0, 0.0, 1.0, 1.0, 0.0, 0.0, 1.0, 1.0, 0.0, 0.0, 1.0, 1.0, 0.0, 0.0, 1.0, 1.0, 0.0, 0.0, 1.0, 1.0, 0.0, 0.0, 1.0, 1.0, 0.0, 0.0, 1.0, 1.0, 0.0, 0.0, 1.0, 1.0, 0.0, 0.0, 1.0, 1.0, 0.0, 0.0, 1.0, 1.0, 0.0, 0.0, 1.0, 1.0, 0.0, 0.0, 1.0, 1.0, 0.0, 0.0, 1.0, 1.0, 0.0, 0.0, 1.0, 1.0, 0.0, 0.0, 1.0, 1.0, 0.0, 0.0, 1.0, 1.0, 0.0, 0.0, 1.0, 1.0, 0.0, 0.0, 1.0, 1.0, 0.0, 0.0, 1.0, 1.0, 0.0, 0.0, 1.0, 1.0, 0.0, 0.0, 1.0, 1.0, 0.0, 0.0, 1.0, 1.0, 0.0, 0.0, 1.0, 1.0, 0.0, 0.0, 1.0, 1.0, 0.0, 0.0, 1.0, 1.0, 0.0, 0.0, 1.0, 1.0, 0.0, 0.0, 1.0, 1.0, 0.0, 0.0, 1.0, 1.0, 0.0, 0.0, 1.0, 1.0, 0.0, 0.0, 1.0, 1.0, 0.0, 0.0, 1.0, 1.0, 0.0, 0.0, 1.0, 1.0, 0.0, 0.0, 1.0, 1.0, 0.0, 0.0, 1.0, 1.0, 0.0, 0.0, 1.0, 1.0, 0.0, 0.0, 1.0, 1.0, 0.0, 0.0, 1.0, 1.0, 0.0, 0.0, 1.0, 1.0, 0.0, 0.0, 1.0, 1.0, 0.0, 0.0, 1.0, 1.0, 0.0, 0.0, 1.0, 1.0, 0.0, 0.0, 1.0, 1.0, 0.0, 0.0, 1.0, 1.0, 0.0, 0.0, 1.0, 1.0, 0.0, 0.0, 1.0, 1.0, 0.0, 0.0, 1.0, 1.0, 0.0, 0.0, 1.0, 1.0, 0.0, 0.0, 1.0, 1.0, 0.0, 0.0, 1.0, 1.0, 0.0, 0.0, 1.0, 1.0, 0.0, 0.0, 1.0, 1.0, 0.0, 0.0, 1.0, 1.0, 0.0, 0.0, 1.0, 1.0, 0.0, 0.0, 1.0, 1.0, 0.0, 0.0, 1.0, 1.0, 0.0, 0.0, 1.0, 1.0, 0.0, 0.0, 1.0, 1.0, 0.0, 0.0, 1.0, 1.0, 0.0, 0.0, 1.0, 1.0, 0.0, 0.0, 1.0, 1.0, 0.0, 0.0, 1.0, 1.0, 0.0, 0.0, 1.0, 1.0, 0.0, 0.0, 1.0, 1.0, 0.0, 0.0, 1.0, 1.0, 0.0, 0.0, 1.0, 1.0, 0.0, 0.0, 1.0, 1.0, 0.0, 0.0, 1.0, 1.0, 0.0, 0.0, 1.0, 1.0, 0.0, 0.0, 1.0, 1.0, 0.0, 0.0, 1.0, 1.0, 0.0, 0.0, 1.0, 1.0, 0.0, 0.0, 1.0, 1.0, 0.0, 0.0, 1.0, 1.0, 0.0, 0.0, 1.0, 1.0, 0.0, 0.0, 1.0, 1.0, 0.0, 0.0, 1.0, 1.0, 0.0, 0.0, 1.0, 1.0, 0.0, 0.0, 1.0, 1.0, 0.0, 0.0, 1.0, 1.0, 0.0, 0.0, 1.0, 1.0, 0.0, 0.0, 1.0, 1.0, 0.0, 0.0, 1.0, 1.0, 0.0, 0.0, 1.0, 1.0, 0.0, 0.0, 1.0, 1.0, 0.0, 0.0, 1.0, 1.0, 0.0, 0.0, 1.0, 1.0, 0.0, 0.0, 1.0, 1.0, 0.0, 0.0, 1.0, 1.0, 0.0, 0.0, 1.0, 1.0, 0.0, 0.0, 1.0, 1.0, 0.0, 0.0, 1.0, 1.0, 0.0, 0.0, 1.0, 1.0, 0.0, 0.0, 1.0, 1.0, 0.0, 0.0, 1.0, 1.0, 0.0, 0.0, 1.0, 1.0, 0.0, 0.0, 1.0, 1.0, 0.0, 0.0, 1.0, 1.0, 0.0, 0.0, 1.0, 1.0, 0.0, 0.0, 1.0, 1.0, 0.0, 0.0, 1.0, 1.0, 0.0, 0.0, 1.0, 1.0, 0.0, 0.0, 1.0, 1.0, 0.0, 0.0, 1.0, 1.0, 0.0, 0.0, 1.0, 1.0, 0.0, 0.0, 1.0, 1.0, 0.0, 0.0, 1.0, 1.0, 0.0, 0.0, 1.0, 1.0, 0.0, 0.0, 1.0, 1.0, 0.0, 0.0, 1.0, 1.0, 0.0, 0.0, 1.0, 1.0, 0.0, 0.0, 1.0, 1.0, 0.0, 0.0, 1.0, 1.0, 0.0, 0.0, 1.0, 1.0, 0.0, 0.0, 1.0, 1.0, 0.0, 0.0, 1.0, 1.0, 0.0, 0.0, 1.0, 1.0, 0.0, 0.0, 1.0, 1.0, 0.0, 0.0, 1.0, 1.0, 0.0, 0.0, 1.0, 1.0, 0.0, 0.0, 1.0, 1.0, 0.0, 0.0, 1.0, 1.0, 0.0, 0.0, 1.0, 1.0, 0.0, 0.0, 1.0, 1.0, 0.0, 0.0, 1.0, 1.0, 0.0, 0.0, 1.0, 1.0, 0.0, 0.0, 1.0, 1.0, 0.0, 0.0, 1.0, 1.0, 0.0, 0.0, 1.0, 1.0, 0.0, 0.0, 1.0, 1.0, 0.0, 0.0, 1.0, 1.0, 0.0, 0.0, 1.0, 1.0, 0.0, 0.0, 1.0, 1.0, 0.0, 0.0, 1.0, 1.0, 0.0, 0.0, 1.0, 1.0, 0.0, 0.0, 1.0, 1.0, 0.0, 0.0, 1.0, 1.0, 0.0, 0.0, 1.0, 1.0, 0.0, 0.0, 1.0, 1.0, 0.0, 0.0, 1.0, 1.0, 0.0, 0.0, 1.0, 1.0, 0.0, 0.0, 1.0, 1.0, 0.0, 0.0, 1.0, 1.0, 0.0, 0.0, 1.0, 1.0, 0.0, 0.0, 1.0, 1.0, 0.0, 0.0, 1.0, 1.0, 0.0, 0.0, 1.0, 1.0, 0.0, 0.0, 1.0, 1.0, 0.0, 0.0, 1.0, 1.0, 0.0, 0.0, 1.0, 1.0, 0.0, 0.0, 1.0, 1.0, 0.0, 0.0, 1.0, 1.0, 0.0, 0.0, 1.0, 1.0, 0.0, 0.0, 1.0, 1.0, 0.0, 0.0, 1.0, 1.0, 0.0, 0.0, 1.0, 1.0, 0.0, 0.0, 1.0, 1.0, 0.0, 0.0, 1.0, 1.0, 0.0, 0.0, 1.0, 1.0, 0.0, 0.0, 1.0, 1.0, 0.0, 0.0, 1.0, 1.0, 0.0, 0.0, 1.0, 1.0, 0.0, 0.0, 1.0, 1.0, 0.0, 0.0, 1.0, 1.0, 0.0, 0.0, 1.0, 1.0, 0.0, 0.0, 1.0, 1.0, 0.0, 0.0, 1.0, 1.0, 0.0, 0.0, 1.0, 1.0, 0.0, 0.0, 1.0, 1.0, 0.0, 0.0, 1.0, 1.0, 0.0, 0.0, 1.0, 1.0, 0.0, 0.0, 1.0, 1.0, 0.0, 0.0, 1.0, 1.0, 0.0, 0.0, 1.0, 1.0, 0.0, 0.0, 1.0, 1.0, 0.0, 0.0, 1.0, 1.0, 0.0, 0.0, 1.0, 1.0, 0.0, 0.0, 1.0, 1.0, 0.0, 0.0, 1.0, 1.0, 0.0, 0.0, 1.0, 1.0, 0.0, 0.0, 1.0, 1.0, 0.0, 0.0, 1.0, 1.0, 0.0, 0.0, 1.0, 1.0, 0.0, 0.0, 1.0, 1.0, 0.0, 0.0, 1.0, 1.0, 0.0, 0.0, 1.0, 1.0, 0.0, 0.0, 1.0, 1.0, 0.0, 0.0, 1.0, 1.0, 0.0, 0.0, 1.0, 1.0, 0.0, 0.0, 1.0, 1.0, 0.0, 0.0, 1.0, 1.0, 0.0, 0.0, 1.0, 1.0, 0.0, 0.0, 1.0, 1.0, 0.0, 0.0, 1.0, 1.0, 0.0, 0.0, 1.0, 1.0, 0.0, 0.0, 1.0, 1.0, 0.0, 0.0, 1.0, 1.0, 0.0, 0.0, 1.0, 1.0, 0.0, 0.0, 1.0, 1.0, 0.0, 0.0, 1.0, 1.0, 0.0, 0.0, 1.0, 1.0, 0.0, 0.0, 1.0, 1.0, 0.0, 0.0, 1.0, 1.0, 0.0, 0.0, 1.0, 1.0, 0.0, 0.0, 1.0, 1.0, 0.0, 0.0, 1.0, 1.0, 0.0, 0.0, 1.0, 1.0, 0.0, 0.0, 1.0, 1.0, 0.0, 0.0, 1.0, 1.0, 0.0, 0.0, 1.0, 1.0, 0.0, 0.0, 1.0, 1.0, 0.0, 0.0, 1.0, 1.0, 0.0, 0.0, 1.0, 1.0, 0.0, 0.0, 1.0, 1.0, 0.0, 0.0, 1.0, 1.0, 0.0, 0.0, 1.0, 1.0, 0.0, 0.0, 1.0, 1.0, 0.0, 0.0, 1.0, 1.0, 0.0, 0.0, 1.0, 1.0, 0.0, 0.0, 1.0, 1.0, 0.0, 0.0, 1.0, 1.0, 0.0, 0.0, 1.0, 1.0, 0.0, 0.0, 1.0, 1.0, 0.0, 0.0, 1.0, 1.0, 0.0, 0.0, 1.0, 1.0, 0.0, 0.0, 1.0, 1.0, 0.0, 0.0, 1.0, 1.0, 0.0, 0.0, 1.0, 1.0, 0.0, 0.0, 1.0, 1.0, 0.0, 0.0, 1.0, 1.0, 0.0, 0.0, 1.0, 1.0, 0.0, 0.0, 1.0, 1.0, 0.0, 0.0, 1.0, 1.0, 0.0, 0.0, 1.0, 1.0, 0.0, 0.0, 1.0, 1.0, 0.0, 0.0, 1.0, 1.0, 0.0, 0.0, 1.0, 1.0, 0.0, 0.0, 1.0, 1.0, 0.0, 0.0, 1.0, 1.0, 0.0, 0.0, 1.0, 1.0, 0.0, 0.0, 1.0, 1.0, 0.0, 0.0, 1.0, 1.0, 0.0, 0.0, 1.0, 1.0, 0.0, 0.0, 1.0, 1.0, 0.0, 0.0, 1.0, 1.0, 0.0, 0.0, 1.0, 1.0, 0.0, 0.0, 1.0, 1.0, 0.0, 0.0, 1.0, 1.0, 0.0, 0.0, 1.0, 1.0, 0.0, 0.0, 1.0, 1.0, 0.0, 0.0, 1.0, 1.0, 0.0, 0.0, 1.0, 1.0, 0.0, 0.0, 1.0, 1.0, 0.0, 0.0, 1.0, 1.0, 0.0, 0.0, 1.0, 1.0, 0.0, 0.0, 1.0, 1.0, 0.0, 0.0, 1.0, 1.0, 0.0, 0.0, 1.0, 1.0, 0.0, 0.0, 1.0, 1.0, 0.0, 0.0, 1.0, 1.0, 0.0, 0.0, 1.0, 1.0, 0.0, 0.0, 1.0, 1.0, 0.0, 0.0, 1.0, 1.0, 0.0, 0.0, 1.0, 1.0, 0.0, 0.0, 1.0, 1.0, 0.0, 0.0, 1.0, 1.0, 0.0, 0.0, 1.0, 1.0, 0.0, 0.0, 1.0, 1.0])
me_explosive_spinner_blade_t4.materials.append(mat_deadly_spinner)
me_explosive_spinner_blade_t4.use_remesh_preserve_volume = False
me_explosive_spinner_blade_t4.use_remesh_preserve_attributes = False
me_explosive_spinner_blade_t4.use_mirror_vertex_groups = False
me_explosive_spinner_blade_t4.use_paint_bone_selection = False
me_explosive_spinner_blade_t4.use_paint_mask = True
me_explosive_spinner_blade_t4.update()
me_explosive_spinner_blade = bpy.data.meshes.new('Explosive Spinner Blade')
me_explosive_spinner_blade.from_pydata([(-0.866, 0.25, -0.5), (-2.054, 0.02863, 0.6314), (-2.052, 0.04037, 0.4844), (-1.036, 0.05682, 0.3707), (-1.205, 0.05432, 0.2874), (-1.375, 0.05163, 0.2524), (-1.545, 0.04607, 0.2716), (-1.715, 0.0405, 0.3232), (-1.884, 0.03509, 0.4178), (-1.045, 0.2201, -0.4862), (-1.224, 0.1901, -0.4518), (-1.402, 0.1602, -0.3562), (-1.581, 0.1302, -0.2069), (-1.76, 0.1003, -0.03163), (-1.939, 0.07032, 0.1802), (-1.045, 0.2199, -0.4722), (-1.223, 0.1894, -0.4341), (-1.401, 0.1587, -0.3337), (-1.579, 0.1285, -0.1827), (-1.756, 0.09843, -0.00588), (-1.928, 0.07101, 0.1908), (-0.866, 0.1571, 0.001818), (-1.04, 0.1381, -0.05593), (-1.218, 0.1531, -0.2368), (-1.394, 0.1306, -0.1763), (-1.569, 0.1059, -0.05412), (-1.743, 0.08125, 0.09614), (-1.901, 0.06409, 0.235), (-0.7139, 0.2486, 0.4126), (-0.7743, 0.3267, -0.04823), (-0.6597, 0.3267, 0.4373), (-0.6597, 0.1209, 0.4373), (-0.7743, 0.1209, -0.04823), (-0.7139, 0.08319, 0.4126), (-0.866, 0.08319, 0.001821), (-0.5065, 0.3267, 0.3494), (-0.5982, 0.3267, -0.04824), (-0.6367, 0.08319, 0.0001246), (-0.5617, 0.08319, 0.3253), (-0.5982, 0.1209, -0.04824), (-0.5065, 0.1209, 0.3494), (-1.042, 0.1728, -0.2249), (-0.866, 0.3606, 0.5), (-0.7124, 0.3622, 0.4153), (-1.04, 0.3606, -0.05313), (-1.036, 0.3606, 0.3707), (-0.5583, 0.3621, 0.3268), (-0.6343, 0.3621, -0.002864), (-0.866, 0.3622, 0.001823), (-0.8884, 0.2443, -0.4751), (-0.8935, 0.1858, -0.1645), (-0.6356, 0.07795, -0.003445), (-0.5592, 0.07795, 0.328), (-0.7089, 0.07795, 0.414), (-0.8636, 0.07795, -0.001759), (-1.456, 0.05942, 0.3101), (-1.501, 0.02255, 1.038), (-1.611, 0.03766, 0.859), (-1.682, 0.05477, 0.3683), (-1.541, 0.02601, 0.9763), (-1.514, 0.01848, 0.963), (-1.676, 0.05382, 0.5677), (-0.866, -0.25, -0.5), (-2.054, -0.02863, 0.6314), (-2.052, -0.04037, 0.4844), (-1.036, -0.05682, 0.3707), (-1.205, -0.05432, 0.2874), (-1.375, -0.05163, 0.2524), (-1.545, -0.04607, 0.2716), (-1.715, -0.0405, 0.3232), (-1.884, -0.03509, 0.4178), (-1.045, -0.2201, -0.4862), (-1.224, -0.1901, -0.4518), (-1.402, -0.1602, -0.3562), (-1.581, -0.1302, -0.2069), (-1.76, -0.1003, -0.03163), (-1.939, -0.07032, 0.1802), (-0.866, -0.1571, 0.001818), (-1.04, -0.1381, -0.05593), (-0.7139, -0.2486, 0.4126), (-0.7743, -0.3621, -0.04823), (-0.6597, -0.3621, 0.4373), (-0.6597, -0.1209, 0.4373), (-0.7743, -0.1209, -0.04823), (-0.7139, -0.08319, 0.4126), (-0.866, -0.08319, 0.001821), (-0.5065, -0.3621, 0.3494), (-0.5982, -0.3621, -0.04824), (-0.6367, -0.08319, 0.0001246), (-0.5617, -0.08319, 0.3253), (-0.5982, -0.1209, -0.04824), (-0.5065, -0.1209, 0.3494), (-0.866, -0.3606, 0.5), (-0.7124, -0.3622, 0.4153), (-1.04, -0.3606, -0.05313), (-1.036, -0.3606, 0.3707), (-0.866, -0.3622, 0.001823), (-0.6356, -0.07795, -0.003445), (-0.5592, -0.07795, 0.328), (-1.352, 0.003921, 1.15), (-1.524, 0.00721, 1.062), (-1.654, 0.02013, 0.8727), (-1.729, 0.0405, 0.5482), (-1.352, -0.05432, 1.15), (-1.524, -0.05163, 1.062), (-1.654, -0.04607, 0.8727), (-1.729, -0.0405, 0.5482), (-1.205, -0.05432, 0.2874), (-1.443, -0.00203, 1.012), (-1.451, 0.01214, 0.7828), (-1.339, 0.02398, 0.4692), (-1.443, -0.05163, 1.012), (-1.451, -0.04607, 0.7828), (-1.339, -0.0405, 0.4692), (-1.547, 0.03396, 0.7697), (-1.538, 0.04095, 0.5577), (-1.977, 0.06755, 0.3249), (-0.7089, -0.07795, 0.414), (-0.8636, -0.07795, -0.001759)], [], [(74, 75, 13, 12), (61, 57, 114, 115), (55, 58, 61, 115), (73, 74, 12, 11), (33, 38, 40, 31), (75, 76, 14, 13), (66, 72, 71, 78, 65), (26, 19, 20, 116, 27), (25, 18, 19, 26), (24, 17, 18, 25), (23, 16, 17, 24), (62, 71, 9, 0), (71, 72, 10, 9), (11, 12, 6, 5), (12, 13, 7, 6), (22, 9, 10, 4, 3), (10, 11, 5, 4), (72, 73, 11, 10), (14, 76, 64, 2), (7, 69, 106, 102), (43, 30, 35, 46), (32, 34, 21, 48, 29), (35, 40, 39, 36), (57, 59, 60, 114), (53, 117, 98, 52), (70, 63, 64, 76), (92, 93, 79, 84, 28, 43, 42), (48, 21, 22, 44), (31, 40, 35, 30), (63, 70, 8, 1), (36, 39, 32, 29), (85, 34, 37, 88), (65, 95, 92, 42, 45, 3), (34, 85, 77, 62, 0, 21), (0, 9, 22, 21), (33, 84, 89, 38), (43, 28, 33, 31, 30), (46, 35, 36, 47), (38, 89, 88, 37), (37, 34, 32, 39), (8, 70, 69, 7), (97, 51, 52, 98), (38, 37, 39, 40), (47, 36, 29, 48), (51, 97, 118, 54), (50, 49, 15, 41), (41, 15, 16, 23), (13, 14, 8, 7), (59, 56, 60), (44, 45, 42, 43, 46, 47, 48), (3, 45, 44, 22), (84, 82, 91, 89), (73, 67, 68, 74), (74, 68, 69, 75), (75, 69, 70, 76), (1, 2, 64, 63), (72, 66, 67, 73), (83, 80, 96, 77, 85), (86, 87, 90, 91), (78, 71, 62, 77), (96, 94, 78, 77), (82, 81, 86, 91), (87, 80, 83, 90), (93, 81, 82, 84, 79), (88, 90, 83, 85), (89, 91, 90, 88), (65, 78, 94, 95), (86, 81, 93, 92, 95, 94, 96, 80, 87), (8, 14, 2, 1), (100, 104, 103, 99), (101, 105, 104, 100), (102, 106, 105, 101), (108, 99, 103, 111), (109, 108, 111, 112), (110, 109, 112, 113), (100, 99, 108), (101, 100, 108, 109), (102, 101, 109, 110), (113, 107, 4, 110), (4, 66, 65, 3), (5, 6, 7, 102, 110, 4), (66, 107, 113, 106, 69, 68, 67), (106, 113, 112, 105), (105, 112, 111, 104), (104, 111, 103)])
me_explosive_spinner_blade.polygons.foreach_set('use_smooth', [True] * 85)
_k = set([(0, 9), (0, 21), (0, 62), (1, 2), (1, 8), (1, 63), (2, 14), (3, 4), (3, 22), (3, 45), (4, 66), (4, 110), (7, 8), (7, 69), (7, 102), (9, 10), (10, 11), (11, 12), (12, 13), (13, 14), (21, 22), (21, 34), (21, 48), (22, 44), (28, 33), (28, 43), (29, 32), (29, 36), (29, 48), (30, 31), (30, 35), (30, 43), (31, 33), (31, 40), (32, 34), (32, 39), (33, 38), (33, 84), (34, 37), (34, 85), (35, 36), (35, 40), (35, 46), (36, 39), (36, 47), (37, 38), (37, 39), (37, 88), (38, 40), (38, 89), (39, 40), (42, 43), (42, 45), (42, 92), (43, 46), (44, 45), (44, 48), (46, 47), (47, 48), (62, 71), (62, 77), (63, 64), (63, 70), (64, 76), (65, 66), (65, 78), (65, 95), (69, 70), (69, 106), (71, 72), (72, 73), (73, 74), (74, 75), (75, 76), (77, 78), (77, 85), (77, 96), (78, 94), (79, 84), (79, 93), (80, 83), (80, 87), (80, 96), (81, 82), (81, 86), (81, 93), (82, 84), (82, 91), (83, 85), (83, 90), (84, 89), (85, 88), (86, 87), (86, 91), (87, 90), (88, 89), (88, 90), (89, 91), (90, 91), (92, 93), (92, 95), (94, 95), (94, 96), (99, 100), (99, 103), (99, 108), (100, 101), (101, 102), (103, 104), (103, 111), (104, 105), (105, 106), (107, 113), (108, 109), (109, 110), (111, 112), (112, 113)])
me_explosive_spinner_blade.attributes.new('sharp_edge', 'BOOLEAN', 'EDGE').data.foreach_set('value', [ (min(e.vertices), max(e.vertices)) in _k for e in me_explosive_spinner_blade.edges])
_ca = me_explosive_spinner_blade.color_attributes.new('Col', 'BYTE_COLOR', 'CORNER')
_ca.data.foreach_set('color', [1.0, 0.0, 0.0, 1.0, 1.0, 0.0, 0.0, 1.0, 1.0, 0.0, 0.0, 1.0, 1.0, 0.0, 0.0, 1.0, 0.0, 1.0, 0.0, 1.0, 0.0, 1.0, 0.0, 1.0, 0.0, 1.0, 0.0, 1.0, 0.0, 1.0, 0.0, 1.0, 0.0, 1.0, 0.0, 1.0, 0.0, 1.0, 0.0, 1.0, 0.0, 1.0, 0.0, 1.0, 0.0, 1.0, 0.0, 1.0, 1.0, 0.0, 0.0, 1.0, 1.0, 0.0, 0.0, 1.0, 1.0, 0.0, 0.0, 1.0, 1.0, 0.0, 0.0, 1.0, 0.0, 0.0, 0.0, 1.0, 0.0, 0.0, 0.0, 1.0, 0.0, 0.0, 0.0, 1.0, 0.0, 0.0, 0.0, 1.0, 1.0, 0.0, 0.0, 1.0, 1.0, 0.0, 0.0, 1.0, 1.0, 0.0, 0.0, 1.0, 1.0, 0.0, 0.0, 1.0, 1.0, 0.0, 0.0, 1.0, 1.0, 0.0, 0.0, 1.0, 1.0, 0.0, 0.0, 1.0, 1.0, 0.0, 0.0, 1.0, 1.0, 0.0, 0.0, 1.0, 0.0, 1.0, 0.0, 1.0, 0.0, 1.0, 0.0, 1.0, 0.0, 1.0, 0.0, 1.0, 0.0, 1.0, 0.0, 1.0, 0.0, 1.0, 0.0, 1.0, 0.0, 1.0, 0.0, 1.0, 0.0, 1.0, 0.0, 1.0, 0.0, 1.0, 0.0, 1.0, 0.0, 1.0, 0.0, 1.0, 0.0, 1.0, 0.0, 1.0, 0.0, 1.0, 0.0, 1.0, 0.0, 1.0, 0.0, 1.0, 0.0, 1.0, 0.0, 1.0, 0.0, 1.0, 0.0, 1.0, 0.0, 1.0, 0.0, 1.0, 0.0, 1.0, 0.0, 1.0, 0.0, 1.0, 0.0, 1.0, 1.0, 0.0, 0.0, 1.0, 1.0, 0.0, 0.0, 1.0, 1.0, 0.0, 0.0, 1.0, 1.0, 0.0, 0.0, 1.0, 1.0, 0.0, 0.0, 1.0, 1.0, 0.0, 0.0, 1.0, 1.0, 0.0, 0.0, 1.0, 1.0, 0.0, 0.0, 1.0, 1.0, 0.0, 0.0, 1.0, 1.0, 0.0, 0.0, 1.0, 1.0, 0.0, 0.0, 1.0, 1.0, 0.0, 0.0, 1.0, 1.0, 0.0, 0.0, 1.0, 1.0, 0.0, 0.0, 1.0, 1.0, 0.0, 0.0, 1.0, 1.0, 0.0, 0.0, 1.0, 1.0, 0.0, 0.0, 1.0, 1.0, 0.0, 0.0, 1.0, 1.0, 0.0, 0.0, 1.0, 1.0, 0.0, 0.0, 1.0, 1.0, 0.0, 0.0, 1.0, 1.0, 0.0, 0.0, 1.0, 1.0, 0.0, 0.0, 1.0, 1.0, 0.0, 0.0, 1.0, 1.0, 0.0, 0.0, 1.0, 1.0, 0.0, 0.0, 1.0, 1.0, 0.0, 0.0, 1.0, 1.0, 0.0, 0.0, 1.0, 1.0, 0.0, 0.0, 1.0, 1.0, 0.0, 0.0, 1.0, 1.0, 0.0, 0.0, 1.0, 1.0, 0.0, 0.0, 1.0, 1.0, 0.0, 0.0, 1.0, 1.0, 0.0, 0.0, 1.0, 1.0, 0.0, 0.0, 1.0, 1.0, 0.0, 0.0, 1.0, 1.0, 0.0, 0.0, 1.0, 0.0, 0.0, 0.0, 1.0, 0.0, 0.0, 0.0, 1.0, 0.0, 0.0, 0.0, 1.0, 0.0, 0.0, 0.0, 1.0, 0.0, 0.0, 0.0, 1.0, 0.0, 0.0, 0.0, 1.0, 0.0, 0.0, 0.0, 1.0, 0.0, 0.0, 0.0, 1.0, 0.0, 0.0, 0.0, 1.0, 0.0, 0.0, 0.0, 1.0, 0.0, 0.0, 0.0, 1.0, 0.0, 0.0, 0.0, 1.0, 0.0, 0.0, 0.0, 1.0, 0.0, 1.0, 0.0, 1.0, 0.0, 1.0, 0.0, 1.0, 0.0, 1.0, 0.0, 1.0, 0.0, 1.0, 0.0, 1.0, 0.0, 1.0, 0.0, 1.0, 0.0, 1.0, 0.0, 1.0, 0.0, 1.0, 0.0, 1.0, 0.0, 1.0, 0.0, 1.0, 1.0, 0.0, 0.0, 1.0, 1.0, 0.0, 0.0, 1.0, 1.0, 0.0, 0.0, 1.0, 1.0, 0.0, 0.0, 1.0, 0.0, 0.0, 0.0, 1.0, 0.0, 0.0, 0.0, 1.0, 0.0, 0.0, 0.0, 1.0, 0.0, 0.0, 0.0, 1.0, 0.0, 0.0, 0.0, 1.0, 0.0, 0.0, 0.0, 1.0, 0.0, 0.0, 0.0, 1.0, 0.0, 0.0, 0.0, 1.0, 0.0, 0.0, 0.0, 1.0, 0.0, 0.0, 0.0, 1.0, 0.0, 0.0, 0.0, 1.0, 0.0, 0.0, 0.0, 1.0, 0.0, 0.0, 0.0, 1.0, 0.0, 0.0, 0.0, 1.0, 0.0, 0.0, 0.0, 1.0, 1.0, 0.0, 0.0, 1.0, 1.0, 0.0, 0.0, 1.0, 1.0, 0.0, 0.0, 1.0, 1.0, 0.0, 0.0, 1.0, 0.0, 0.0, 0.0, 1.0, 0.0, 0.0, 0.0, 1.0, 0.0, 0.0, 0.0, 1.0, 0.0, 0.0, 0.0, 1.0, 0.0, 0.0, 0.0, 1.0, 0.0, 0.0, 0.0, 1.0, 0.0, 0.0, 0.0, 1.0, 0.0, 0.0, 0.0, 1.0, 0.0, 0.0, 0.0, 1.0, 0.0, 0.0, 0.0, 1.0, 0.0, 0.0, 0.0, 1.0, 0.0, 0.0, 0.0, 1.0, 0.0, 0.0, 0.0, 1.0, 0.0, 0.0, 0.0, 1.0, 1.0, 0.0, 0.0, 1.0, 1.0, 0.0, 0.0, 1.0, 1.0, 0.0, 0.0, 1.0, 1.0, 0.0, 0.0, 1.0, 1.0, 0.0, 0.0, 1.0, 1.0, 0.0, 0.0, 1.0, 1.0, 0.0, 0.0, 1.0, 1.0, 0.0, 0.0, 1.0, 1.0, 0.0, 0.0, 1.0, 1.0, 0.0, 0.0, 1.0, 0.0, 0.0, 0.0, 1.0, 0.0, 0.0, 0.0, 1.0, 0.0, 0.0, 0.0, 1.0, 0.0, 0.0, 0.0, 1.0, 0.0, 0.0, 0.0, 1.0, 0.0, 0.0, 0.0, 1.0, 0.0, 0.0, 0.0, 1.0, 0.0, 0.0, 0.0, 1.0, 0.0, 0.0, 0.0, 1.0, 0.0, 0.0, 0.0, 1.0, 0.0, 0.0, 0.0, 1.0, 0.0, 0.0, 0.0, 1.0, 0.0, 0.0, 0.0, 1.0, 0.0, 0.0, 0.0, 1.0, 0.0, 0.0, 0.0, 1.0, 0.0, 0.0, 0.0, 1.0, 0.0, 0.0, 0.0, 1.0, 0.0, 0.0, 0.0, 1.0, 0.0, 0.0, 0.0, 1.0, 0.0, 0.0, 0.0, 1.0, 0.0, 0.0, 0.0, 1.0, 1.0, 0.0, 0.0, 1.0, 1.0, 0.0, 0.0, 1.0, 1.0, 0.0, 0.0, 1.0, 1.0, 0.0, 0.0, 1.0, 0.0, 1.0, 0.0, 1.0, 0.0, 1.0, 0.0, 1.0, 0.0, 1.0, 0.0, 1.0, 0.0, 1.0, 0.0, 1.0, 0.0, 0.0, 0.0, 1.0, 0.0, 0.0, 0.0, 1.0, 0.0, 0.0, 0.0, 1.0, 0.0, 0.0, 0.0, 1.0, 0.0, 0.0, 0.0, 1.0, 0.0, 0.0, 0.0, 1.0, 0.0, 0.0, 0.0, 1.0, 0.0, 0.0, 0.0, 1.0, 0.0, 1.0, 0.0, 1.0, 0.0, 1.0, 0.0, 1.0, 0.0, 1.0, 0.0, 1.0, 0.0, 1.0, 0.0, 1.0, 0.0, 1.0, 0.0, 1.0, 0.0, 1.0, 0.0, 1.0, 0.0, 1.0, 0.0, 1.0, 0.0, 1.0, 0.0, 1.0, 0.0, 1.0, 0.0, 1.0, 0.0, 1.0, 0.0, 1.0, 0.0, 1.0, 0.0, 1.0, 0.0, 1.0, 0.0, 1.0, 1.0, 0.0, 0.0, 1.0, 1.0, 0.0, 0.0, 1.0, 1.0, 0.0, 0.0, 1.0, 1.0, 0.0, 0.0, 1.0, 0.0, 1.0, 0.0, 1.0, 0.0, 1.0, 0.0, 1.0, 0.0, 1.0, 0.0, 1.0, 0.0, 0.0, 0.0, 1.0, 0.0, 0.0, 0.0, 1.0, 0.0, 0.0, 0.0, 1.0, 0.0, 0.0, 0.0, 1.0, 0.0, 0.0, 0.0, 1.0, 0.0, 0.0, 0.0, 1.0, 0.0, 0.0, 0.0, 1.0, 0.0, 0.0, 0.0, 1.0, 0.0, 0.0, 0.0, 1.0, 0.0, 0.0, 0.0, 1.0, 0.0, 0.0, 0.0, 1.0, 0.0, 0.0, 0.0, 1.0, 0.0, 0.0, 0.0, 1.0, 0.0, 0.0, 0.0, 1.0, 0.0, 0.0, 0.0, 1.0, 1.0, 0.0, 0.0, 1.0, 1.0, 0.0, 0.0, 1.0, 1.0, 0.0, 0.0, 1.0, 1.0, 0.0, 0.0, 1.0, 1.0, 0.0, 0.0, 1.0, 1.0, 0.0, 0.0, 1.0, 1.0, 0.0, 0.0, 1.0, 1.0, 0.0, 0.0, 1.0, 1.0, 0.0, 0.0, 1.0, 1.0, 0.0, 0.0, 1.0, 1.0, 0.0, 0.0, 1.0, 1.0, 0.0, 0.0, 1.0, 1.0, 0.0, 0.0, 1.0, 1.0, 0.0, 0.0, 1.0, 1.0, 0.0, 0.0, 1.0, 1.0, 0.0, 0.0, 1.0, 1.0, 0.0, 0.0, 1.0, 1.0, 0.0, 0.0, 1.0, 1.0, 0.0, 0.0, 1.0, 1.0, 0.0, 0.0, 1.0, 0.0, 0.0, 0.0, 1.0, 0.0, 0.0, 0.0, 1.0, 0.0, 0.0, 0.0, 1.0, 0.0, 0.0, 0.0, 1.0, 0.0, 0.0, 0.0, 1.0, 0.0, 0.0, 0.0, 1.0, 0.0, 0.0, 0.0, 1.0, 0.0, 0.0, 0.0, 1.0, 0.0, 0.0, 0.0, 1.0, 1.0, 0.0, 0.0, 1.0, 1.0, 0.0, 0.0, 1.0, 1.0, 0.0, 0.0, 1.0, 1.0, 0.0, 0.0, 1.0, 0.0, 0.0, 0.0, 1.0, 0.0, 0.0, 0.0, 1.0, 0.0, 0.0, 0.0, 1.0, 0.0, 0.0, 0.0, 1.0, 0.0, 0.0, 0.0, 1.0, 0.0, 0.0, 0.0, 1.0, 0.0, 0.0, 0.0, 1.0, 0.0, 0.0, 0.0, 1.0, 0.0, 0.0, 0.0, 1.0, 0.0, 0.0, 0.0, 1.0, 0.0, 0.0, 0.0, 1.0, 0.0, 0.0, 0.0, 1.0, 0.0, 0.0, 0.0, 1.0, 0.0, 0.0, 0.0, 1.0, 0.0, 0.0, 0.0, 1.0, 0.0, 0.0, 0.0, 1.0, 0.0, 0.0, 0.0, 1.0, 0.0, 0.0, 0.0, 1.0, 0.0, 0.0, 0.0, 1.0, 0.0, 0.0, 0.0, 1.0, 0.0, 0.0, 0.0, 1.0, 0.0, 0.0, 0.0, 1.0, 0.0, 0.0, 0.0, 1.0, 0.0, 0.0, 0.0, 1.0, 0.0, 0.0, 0.0, 1.0, 0.0, 0.0, 0.0, 1.0, 0.0, 0.0, 0.0, 1.0, 0.0, 0.0, 0.0, 1.0, 0.0, 0.0, 0.0, 1.0, 0.0, 0.0, 0.0, 1.0, 0.0, 0.0, 0.0, 1.0, 0.0, 0.0, 0.0, 1.0, 0.0, 0.0, 0.0, 1.0, 0.0, 0.0, 0.0, 1.0, 0.0, 0.0, 0.0, 1.0, 0.0, 0.0, 0.0, 1.0, 0.0, 0.0, 0.0, 1.0, 0.0, 0.0, 0.0, 1.0, 1.0, 0.0, 0.0, 1.0, 1.0, 0.0, 0.0, 1.0, 1.0, 0.0, 0.0, 1.0, 1.0, 0.0, 0.0, 1.0, 1.0, 0.0, 0.0, 1.0, 1.0, 0.0, 0.0, 1.0, 1.0, 0.0, 0.0, 1.0, 1.0, 0.0, 0.0, 1.0, 1.0, 0.0, 0.0, 1.0, 1.0, 0.0, 0.0, 1.0, 1.0, 0.0, 0.0, 1.0, 1.0, 0.0, 0.0, 1.0, 1.0, 0.0, 0.0, 1.0, 1.0, 0.0, 0.0, 1.0, 1.0, 0.0, 0.0, 1.0, 1.0, 0.0, 0.0, 1.0, 1.0, 0.0, 0.0, 1.0, 1.0, 0.0, 0.0, 1.0, 1.0, 0.0, 0.0, 1.0, 1.0, 0.0, 0.0, 1.0, 1.0, 0.0, 0.0, 1.0, 1.0, 0.0, 0.0, 1.0, 1.0, 0.0, 0.0, 1.0, 1.0, 0.0, 0.0, 1.0, 1.0, 0.0, 0.0, 1.0, 1.0, 0.0, 0.0, 1.0, 1.0, 0.0, 0.0, 1.0, 1.0, 0.0, 0.0, 1.0, 1.0, 0.0, 0.0, 1.0, 1.0, 0.0, 0.0, 1.0, 1.0, 0.0, 0.0, 1.0, 1.0, 0.0, 0.0, 1.0, 1.0, 0.0, 0.0, 1.0, 1.0, 0.0, 0.0, 1.0, 1.0, 0.0, 0.0, 1.0, 1.0, 0.0, 0.0, 1.0, 1.0, 0.0, 0.0, 1.0, 1.0, 0.0, 0.0, 1.0, 1.0, 0.0, 0.0, 1.0, 1.0, 0.0, 0.0, 1.0, 1.0, 0.0, 0.0, 1.0, 1.0, 0.0, 0.0, 1.0, 1.0, 0.0, 0.0, 1.0, 1.0, 0.0, 0.0, 1.0, 1.0, 0.0, 0.0, 1.0, 1.0, 0.0, 0.0, 1.0, 1.0, 0.0, 0.0, 1.0, 1.0, 0.0, 0.0, 1.0, 1.0, 0.0, 0.0, 1.0, 1.0, 0.0, 0.0, 1.0, 1.0, 0.0, 0.0, 1.0, 1.0, 0.0, 0.0, 1.0, 1.0, 0.0, 0.0, 1.0, 1.0, 0.0, 0.0, 1.0, 1.0, 0.0, 0.0, 1.0, 1.0, 0.0, 0.0, 1.0, 1.0, 0.0, 0.0, 1.0, 1.0, 0.0, 0.0, 1.0, 1.0, 0.0, 0.0, 1.0, 1.0, 0.0, 0.0, 1.0, 1.0, 0.0, 0.0, 1.0, 1.0, 0.0, 0.0, 1.0, 1.0, 0.0, 0.0, 1.0, 1.0, 0.0, 0.0, 1.0, 1.0, 0.0, 0.0, 1.0, 1.0, 0.0, 0.0, 1.0, 1.0, 0.0, 0.0, 1.0, 1.0, 0.0, 0.0, 1.0, 1.0, 0.0, 0.0, 1.0, 1.0, 0.0, 0.0, 1.0, 1.0, 0.0, 0.0, 1.0])
me_explosive_spinner_blade.materials.append(mat_deadly_spinner)
me_explosive_spinner_blade.use_remesh_preserve_volume = False
me_explosive_spinner_blade.use_remesh_preserve_attributes = False
me_explosive_spinner_blade.use_mirror_vertex_groups = False
me_explosive_spinner_blade.use_paint_bone_selection = False
me_explosive_spinner_blade.use_paint_mask = True
me_explosive_spinner_blade.update()

# ---- objects
ob_explosive_spinner_blade_pivot_t4 = bpy.data.objects.new('Explosive Spinner Blade Pivot T4', None)
ob_explosive_spinner_blade_t4_002 = bpy.data.objects.new('Explosive Spinner Blade T4.002', me_explosive_spinner_blade_005)
ob_explosive_spinner_blade_t4_001 = bpy.data.objects.new('Explosive Spinner Blade T4.001', me_explosive_spinner_blade_002)
ob_explosive_spinner_blade_t4 = bpy.data.objects.new('Explosive Spinner Blade T4', me_explosive_spinner_blade_t4)
ob_explosive_spinner_blade_pivot = bpy.data.objects.new('Explosive Spinner Blade Pivot', None)
ob_explosive_spinner_blade = bpy.data.objects.new('Explosive Spinner Blade', me_explosive_spinner_blade)

# ---- transforms, parenting, visibility, modifiers, constraints
ob_explosive_spinner_blade_pivot_t4.location = (-2.0, 0.0, 0.0)
ob_explosive_spinner_blade_pivot_t4.rotation_euler = (1.571, -0.0, 0.0)
ob_explosive_spinner_blade_pivot_t4.empty_display_type = 'SPHERE'
ob_explosive_spinner_blade_pivot_t4.empty_display_size = 0.42
ob_explosive_spinner_blade_pivot_t4.empty_image_offset = (0.0, 0.0)
ob_explosive_spinner_blade_pivot_t4.lineart.crease_threshold = 0.0
ob_explosive_spinner_blade_t4_002.parent = ob_explosive_spinner_blade_pivot_t4
ob_explosive_spinner_blade_t4_002.matrix_parent_inverse = Matrix(((1.0, 0.0, 0.0, 0.0), (0.0, 7.55e-08, 1.0, 0.0), (0.0, -1.0, 7.55e-08, 0.0), (0.0, 0.0, 0.0, 1.0)))
ob_explosive_spinner_blade_t4_002.location = (0.2152, 0.0, 0.0)
ob_explosive_spinner_blade_t4_002.rotation_euler = (1.571, -0.0, 1.571)
ob_explosive_spinner_blade_t4_002.hide_viewport = True
ob_explosive_spinner_blade_t4_002.lineart.crease_threshold = 0.0
_vg = ob_explosive_spinner_blade_t4_002.vertex_groups.new(name='Blade')
_vg = ob_explosive_spinner_blade_t4_002.vertex_groups.new(name='Bar')
_vg = ob_explosive_spinner_blade_t4_002.vertex_groups.new(name='Glow')
_m = ob_explosive_spinner_blade_t4_002.modifiers.new('EdgeSplit', 'EDGE_SPLIT')
_m.use_edge_angle = False
ob_explosive_spinner_blade_t4_001.parent = ob_explosive_spinner_blade_pivot_t4
ob_explosive_spinner_blade_t4_001.matrix_parent_inverse = Matrix(((1.0, 0.0, 0.0, 0.0), (0.0, 7.55e-08, 1.0, 0.0), (0.0, -1.0, 7.55e-08, 0.0), (0.0, 0.0, 0.0, 1.0)))
ob_explosive_spinner_blade_t4_001.location = (-1.785, 1.51e-07, -1.51e-07)
ob_explosive_spinner_blade_t4_001.rotation_euler = (1.571, -0.0, 1.571)
ob_explosive_spinner_blade_t4_001.hide_viewport = True
ob_explosive_spinner_blade_t4_001.lineart.crease_threshold = 0.0
_vg = ob_explosive_spinner_blade_t4_001.vertex_groups.new(name='Blade')
_vg = ob_explosive_spinner_blade_t4_001.vertex_groups.new(name='Bar')
_vg = ob_explosive_spinner_blade_t4_001.vertex_groups.new(name='Glow')
_m = ob_explosive_spinner_blade_t4_001.modifiers.new('EdgeSplit', 'EDGE_SPLIT')
_m.use_edge_angle = False
ob_explosive_spinner_blade_t4.parent = ob_explosive_spinner_blade_pivot_t4
ob_explosive_spinner_blade_t4.matrix_parent_inverse = Matrix(((1.0, 0.0, 0.0, 0.0), (0.0, 7.55e-08, 1.0, 0.0), (0.0, -1.0, 7.55e-08, 0.0), (0.0, 0.0, 0.0, 1.0)))
ob_explosive_spinner_blade_t4.location = (0.2152, 0.0, 0.0)
ob_explosive_spinner_blade_t4.rotation_euler = (1.571, -0.0, 1.571)
ob_explosive_spinner_blade_t4.lineart.crease_threshold = 0.0
_vg = ob_explosive_spinner_blade_t4.vertex_groups.new(name='Blade')
_vg = ob_explosive_spinner_blade_t4.vertex_groups.new(name='Bar')
_vg = ob_explosive_spinner_blade_t4.vertex_groups.new(name='Glow')
_m = ob_explosive_spinner_blade_t4.modifiers.new('EdgeSplit', 'EDGE_SPLIT')
_m.use_edge_angle = False
ob_explosive_spinner_blade_pivot.location = (0.0, 0.0, 0.0)
ob_explosive_spinner_blade_pivot.rotation_euler = (1.571, -0.0, 0.0)
ob_explosive_spinner_blade_pivot.empty_display_type = 'SPHERE'
ob_explosive_spinner_blade_pivot.empty_display_size = 0.42
ob_explosive_spinner_blade_pivot.empty_image_offset = (0.0, 0.0)
ob_explosive_spinner_blade_pivot.lineart.crease_threshold = 0.0
ob_explosive_spinner_blade.parent = ob_explosive_spinner_blade_pivot
ob_explosive_spinner_blade.matrix_parent_inverse = Matrix(((1.0, 0.0, 0.0, 0.0), (0.0, 7.55e-08, 1.0, 0.0), (0.0, -1.0, 7.55e-08, 0.0), (0.0, 0.0, 0.0, 1.0)))
ob_explosive_spinner_blade.location = (0.0, 0.0, 0.0)
ob_explosive_spinner_blade.rotation_euler = (1.571, -0.0, 1.571)
ob_explosive_spinner_blade.lineart.crease_threshold = 0.0
_vg = ob_explosive_spinner_blade.vertex_groups.new(name='Blade')
_vg = ob_explosive_spinner_blade.vertex_groups.new(name='Bar')
_vg = ob_explosive_spinner_blade.vertex_groups.new(name='Glow')
_m = ob_explosive_spinner_blade.modifiers.new('EdgeSplit', 'EDGE_SPLIT')
_m.use_edge_angle = False

# ---- collection membership
col_collection_1.objects.link(ob_explosive_spinner_blade_pivot_t4)
col_collection_1.objects.link(ob_explosive_spinner_blade_t4_002)
col_collection_1.objects.link(ob_explosive_spinner_blade_t4_001)
col_collection_1.objects.link(ob_explosive_spinner_blade_t4)
col_collection_1.objects.link(ob_explosive_spinner_blade_pivot)
col_collection_1.objects.link(ob_explosive_spinner_blade)

# ---- scene / render settings (as saved in the file)
scene.frame_start = 1; scene.frame_end = 250; scene.frame_set(1)
scene.render.engine = 'BLENDER_EEVEE_NEXT'
scene.render.image_settings.color_mode = 'RGB'
scene.render.image_settings.compression = 90
scene.render.resolution_percentage = 50
scene.render.dither_intensity = 0.0
scene.render.bake_margin = 40
scene.render.bake_bias = 0.0
scene.cycles.use_denoising = False
scene.cycles.samples = 10
scene.cycles.sampling_pattern = 'TABULATED_SOBOL'
scene.cycles.light_sampling_threshold = 0.0
scene.cycles.use_adaptive_sampling = False
scene.cycles.use_light_tree = False
scene.cycles.blur_glossy = 0.0
scene.cycles.pixel_filter_type = 'GAUSSIAN'
scene.cycles.sample_clamp_indirect = 0.0
scene.view_settings.view_transform = 'Standard'
bpy.context.view_layer.update()

# ---- added for rendering (the .blend has no active camera): camera
cam_auto = bpy.data.cameras.new('AutoCamera')
cam_auto.lens = 50.0
cam_auto.sensor_width = 36.0
cam_auto.clip_end = 1000.0
ob_auto_camera = bpy.data.objects.new('AutoCamera', cam_auto)
scene.collection.objects.link(ob_auto_camera)
ob_auto_camera.location = (3.65385, -5.9843, 3.76121)
ob_auto_camera.rotation_euler = (1.09748, -7.21219e-08, 0.694738)
scene.camera = ob_auto_camera
bpy.context.view_layer.update()
